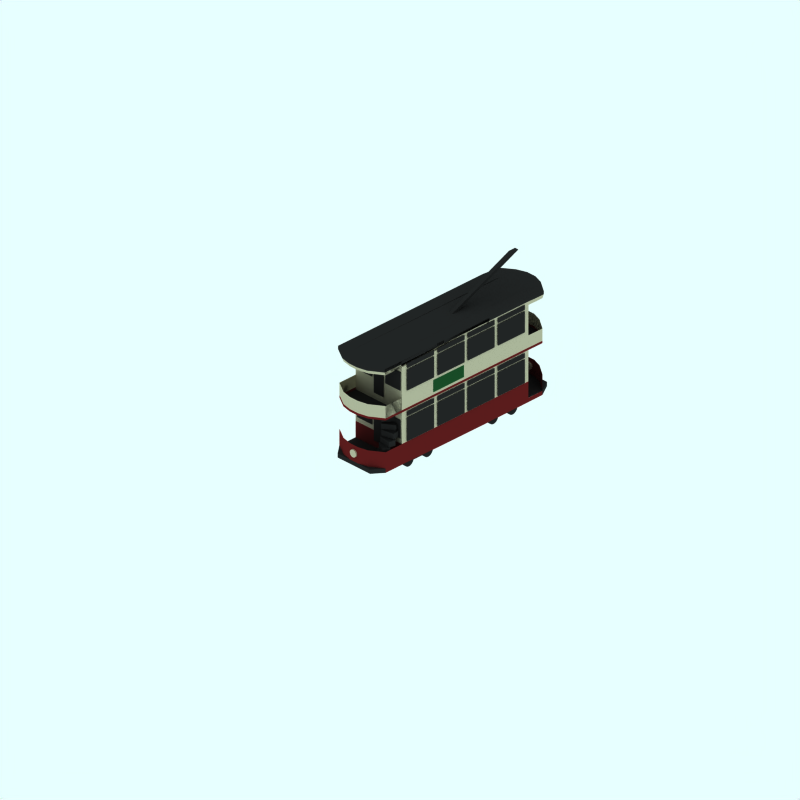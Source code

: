 # Source: 2-deck-closed.blend  (saved by Blender 2.48.1; exported with 4.5.12 LTS)
import bpy
from mathutils import Matrix  # noqa: F401  (used for matrix-valued properties, if any)

bpy.ops.wm.read_factory_settings(use_empty=True)
scene = bpy.context.scene
scene.name = 'Scene'

# ---- collections
col_collection_1 = bpy.data.collections.new('Collection 1'); scene.collection.children.link(col_collection_1)
col_collection_2 = bpy.data.collections.new('Collection 2'); scene.collection.children.link(col_collection_2)
col_collection_2.hide_render = True
col_collection_2.hide_viewport = True
col_collection_3 = bpy.data.collections.new('Collection 3'); scene.collection.children.link(col_collection_3)
col_collection_3.hide_render = True
col_collection_3.hide_viewport = True

# ---- materials (node trees are filled in below, after node groups)
mat_endcoachwarning = bpy.data.materials.new('EndCoachWarning')
mat_endcoachwarning.alpha_threshold = 0.0
mat_endcoachwarning.preview_render_type = 'FLAT'
mat_endcoachwarning.diffuse_color = (0.7366, 0.7122, 0.6029, 1.0)
mat_endcoachwarning.roughness = 0.5
mat_endcoachwarning.line_color = (0.0, 0.0, 0.0, 1.0)
mat_underframe = bpy.data.materials.new('Underframe')
mat_underframe.alpha_threshold = 0.0
mat_underframe.preview_render_type = 'FLAT'
mat_underframe.diffuse_color = (0.1446, 0.1446, 0.1446, 1.0)
mat_underframe.roughness = 0.5
mat_underframe.line_color = (0.0, 0.0, 0.0, 1.0)
mat_material_001 = bpy.data.materials.new('Material.001')
mat_material_001.alpha_threshold = 0.0
mat_material_001.diffuse_color = (0.1074, 0.2956, 0.1531, 1.0)
mat_material_001.specular_color = (0.3738, 0.2368, 0.2368)
mat_material_001.roughness = 0.5
mat_material_001.line_color = (0.0, 0.0, 0.0, 1.0)
mat_maincolour2 = bpy.data.materials.new('MainColour2')
mat_maincolour2.alpha_threshold = 0.0
mat_maincolour2.preview_render_type = 'FLAT'
mat_maincolour2.diffuse_color = (0.3881, 0.1106, 0.1106, 1.0)
mat_maincolour2.roughness = 0.5
mat_maincolour2.line_color = (0.0, 0.0, 0.0, 1.0)

# ---- material node trees

# ---- world
world_world = bpy.data.worlds.new('World'); scene.world = world_world
world_world.color = (0.9059, 1.0, 1.0)
world_world.use_sun_shadow = False
world_world.sun_shadow_jitter_overblur = 0.0
world_world.cycles.sampling_method = 'MANUAL'
world_world.cycles.sample_map_resolution = 256

# ---- cameras
cam_camera_001 = bpy.data.cameras.new('Camera.001')
cam_camera_001.type = 'ORTHO'
cam_camera_001.passepartout_alpha = 0.2
cam_camera_001.clip_end = 100.0
cam_camera_001.lens = 35.0
cam_camera_001.ortho_scale = 24.0
cam_camera_001.display_size = 5.91
cam_camera_001.show_passepartout = False
cam_camera_001.show_safe_areas = True
cam_camera_001.dof.focus_distance = 0.0
cam_camera_001.dof.aperture_fstop = 128.0

# ---- lights
light_lamp = bpy.data.lights.new('Lamp', 'SUN')
light_lamp.transmission_factor = 0.0
light_lamp.angle = 1.571
light_lamp.energy = 0.028
light_lamp.shadow_buffer_clip_start = 0.5
light_lamp.shadow_soft_size = 1.0
light_lamp.shadow_cascade_max_distance = 1000.0
light_lamp.cycles.use_multiple_importance_sampling = False

# ---- meshes
me_cylinder = bpy.data.meshes.new('Cylinder')
me_cylinder.from_pydata([(0.09312, 0.09312, 0.4955), (0.1095, 0.07317, 0.4955), (0.1217, 0.0504, 0.4955), (0.1292, 0.02569, 0.4955), (0.1317, -3.198e-08, 0.4955), (0.1292, -0.02569, 0.4955), (0.1217, -0.0504, 0.4955), (0.1095, -0.07317, 0.4955), (0.09312, -0.09312, 0.4955), (0.07317, -0.1095, 0.4955), (0.0504, -0.1217, 0.4955), (0.02569, -0.1292, 0.4955), (-4.291e-08, -0.1317, 0.4955), (-0.02569, -0.1292, 0.4955), (-0.0504, -0.1217, 0.4955), (-0.07317, -0.1095, 0.4955), (-0.09312, -0.09312, 0.4955), (-0.1095, -0.07317, 0.4955), (-0.1217, -0.0504, 0.4955), (-0.1292, -0.02569, 0.4955), (-0.1317, 8.525e-08, 0.4955), (-0.1292, 0.02569, 0.4955), (-0.1217, 0.0504, 0.4955), (-0.1095, 0.07317, 0.4955), (-0.09312, 0.09312, 0.4955), (-0.07317, 0.1095, 0.4955), (-0.0504, 0.1217, 0.4955), (-0.02569, 0.1292, 0.4955), (2.114e-07, 0.1317, 0.4955), (0.02569, 0.1292, 0.4955), (0.0504, 0.1217, 0.4955), (0.07317, 0.1095, 0.4955), (0.09312, 0.09312, 0.6338), (0.1095, 0.07317, 0.6338), (0.1217, 0.0504, 0.6338), (0.1292, 0.02569, 0.6338), (0.1317, -3.39e-07, 0.6338), (0.1292, -0.02569, 0.6338), (0.1217, -0.0504, 0.6338), (0.1095, -0.07317, 0.6338), (0.09312, -0.09312, 0.6338), (0.07317, -0.1095, 0.6338), (0.0504, -0.1217, 0.6338), (0.02569, -0.1292, 0.6338), (1.225e-07, -0.1317, 0.6338), (-0.02569, -0.1292, 0.6338), (-0.0504, -0.1217, 0.6338), (-0.07317, -0.1095, 0.6338), (-0.09312, -0.09312, 0.6338), (-0.1095, -0.07317, 0.6338), (-0.1217, -0.0504, 0.6338), (-0.1292, -0.02569, 0.6338), (-0.1317, -5.839e-07, 0.6338), (-0.1292, 0.02569, 0.6338), (-0.1217, 0.0504, 0.6338), (-0.1095, 0.07317, 0.6338), (-0.09312, 0.09312, 0.6338), (-0.07317, 0.1095, 0.6338), (-0.0504, 0.1217, 0.6338), (-0.02569, 0.1292, 0.6338), (-9.587e-07, 0.1317, 0.6338), (0.02569, 0.1292, 0.6338), (0.0504, 0.1217, 0.6338), (0.07316, 0.1095, 0.6338), (0.0, -4.192e-08, 0.4955), (0.0, -4.334e-08, 0.6338), (0.0, 5.173e-07, -6.792), (0.0, 5.187e-07, -6.931), (0.07316, 0.1095, -6.792), (0.0504, 0.1217, -6.792), (0.02569, 0.1292, -6.792), (-9.587e-07, 0.1317, -6.792), (-0.02569, 0.1292, -6.792), (-0.0504, 0.1217, -6.792), (-0.07317, 0.1095, -6.792), (-0.09312, 0.09312, -6.792), (-0.1095, 0.07317, -6.792), (-0.1217, 0.0504, -6.792), (-0.1292, 0.02569, -6.792), (-0.1317, -2.326e-08, -6.792), (-0.1292, -0.02569, -6.792), (-0.1217, -0.0504, -6.792), (-0.1095, -0.07317, -6.792), (-0.09312, -0.09312, -6.792), (-0.07317, -0.1095, -6.792), (-0.0504, -0.1217, -6.792), (-0.02569, -0.1292, -6.792), (1.225e-07, -0.1317, -6.792), (0.02569, -0.1292, -6.792), (0.0504, -0.1217, -6.792), (0.07317, -0.1095, -6.792), (0.09312, -0.09312, -6.792), (0.1095, -0.07317, -6.792), (0.1217, -0.0504, -6.792), (0.1292, -0.02569, -6.792), (0.1317, 2.217e-07, -6.792), (0.1292, 0.02569, -6.792), (0.1217, 0.0504, -6.792), (0.1095, 0.07317, -6.792), (0.09312, 0.09312, -6.792), (0.07317, 0.1095, -6.931), (0.0504, 0.1217, -6.931), (0.02569, 0.1292, -6.931), (2.114e-07, 0.1317, -6.931), (-0.02569, 0.1292, -6.931), (-0.0504, 0.1217, -6.931), (-0.07317, 0.1095, -6.931), (-0.09312, 0.09312, -6.931), (-0.1095, 0.07317, -6.931), (-0.1217, 0.0504, -6.931), (-0.1292, 0.02569, -6.931), (-0.1317, 6.459e-07, -6.931), (-0.1292, -0.02569, -6.931), (-0.1217, -0.0504, -6.931), (-0.1095, -0.07317, -6.931), (-0.09312, -0.09312, -6.931), (-0.07317, -0.1095, -6.931), (-0.0504, -0.1217, -6.931), (-0.02569, -0.1292, -6.931), (-4.291e-08, -0.1317, -6.931), (0.02569, -0.1292, -6.931), (0.0504, -0.1217, -6.931), (0.07317, -0.1095, -6.931), (0.09312, -0.09312, -6.931), (0.1095, -0.07317, -6.931), (0.1217, -0.0504, -6.931), (0.1292, -0.02569, -6.931), (0.1317, 5.287e-07, -6.931), (0.1292, 0.02569, -6.931), (0.1217, 0.0504, -6.931), (0.1095, 0.07317, -6.931), (0.09312, 0.09312, -6.931)], [], [(64, 0, 1), (65, 33, 32), (64, 1, 2), (65, 34, 33), (64, 2, 3), (65, 35, 34), (64, 3, 4), (65, 36, 35), (64, 4, 5), (65, 37, 36), (64, 5, 6), (65, 38, 37), (64, 6, 7), (65, 39, 38), (64, 7, 8), (65, 40, 39), (64, 8, 9), (65, 41, 40), (64, 9, 10), (65, 42, 41), (64, 10, 11), (65, 43, 42), (64, 11, 12), (65, 44, 43), (64, 12, 13), (65, 45, 44), (64, 13, 14), (65, 46, 45), (64, 14, 15), (65, 47, 46), (64, 15, 16), (65, 48, 47), (64, 16, 17), (65, 49, 48), (64, 17, 18), (65, 50, 49), (64, 18, 19), (65, 51, 50), (64, 19, 20), (65, 52, 51), (64, 20, 21), (65, 53, 52), (64, 21, 22), (65, 54, 53), (64, 22, 23), (65, 55, 54), (64, 23, 24), (65, 56, 55), (64, 24, 25), (65, 57, 56), (64, 25, 26), (65, 58, 57), (64, 26, 27), (65, 59, 58), (64, 27, 28), (65, 60, 59), (64, 28, 29), (65, 61, 60), (64, 29, 30), (65, 62, 61), (64, 30, 31), (65, 63, 62), (31, 0, 64), (65, 32, 63), (0, 32, 33, 1), (1, 33, 34, 2), (2, 34, 35, 3), (3, 35, 36, 4), (4, 36, 37, 5), (5, 37, 38, 6), (6, 38, 39, 7), (7, 39, 40, 8), (8, 40, 41, 9), (9, 41, 42, 10), (10, 42, 43, 11), (11, 43, 44, 12), (12, 44, 45, 13), (13, 45, 46, 14), (14, 46, 47, 15), (15, 47, 48, 16), (16, 48, 49, 17), (17, 49, 50, 18), (18, 50, 51, 19), (19, 51, 52, 20), (20, 52, 53, 21), (21, 53, 54, 22), (22, 54, 55, 23), (23, 55, 56, 24), (24, 56, 57, 25), (25, 57, 58, 26), (26, 58, 59, 27), (27, 59, 60, 28), (28, 60, 61, 29), (29, 61, 62, 30), (30, 62, 63, 31), (32, 0, 31, 63), (99, 131, 100, 68), (101, 69, 68, 100), (102, 70, 69, 101), (103, 71, 70, 102), (104, 72, 71, 103), (105, 73, 72, 104), (106, 74, 73, 105), (107, 75, 74, 106), (108, 76, 75, 107), (109, 77, 76, 108), (110, 78, 77, 109), (111, 79, 78, 110), (112, 80, 79, 111), (113, 81, 80, 112), (114, 82, 81, 113), (115, 83, 82, 114), (116, 84, 83, 115), (117, 85, 84, 116), (118, 86, 85, 117), (119, 87, 86, 118), (120, 88, 87, 119), (121, 89, 88, 120), (122, 90, 89, 121), (123, 91, 90, 122), (124, 92, 91, 123), (125, 93, 92, 124), (126, 94, 93, 125), (127, 95, 94, 126), (128, 96, 95, 127), (129, 97, 96, 128), (130, 98, 97, 129), (131, 99, 98, 130), (66, 99, 68), (100, 131, 67), (66, 68, 69), (67, 101, 100), (66, 69, 70), (67, 102, 101), (66, 70, 71), (67, 103, 102), (66, 71, 72), (67, 104, 103), (66, 72, 73), (67, 105, 104), (66, 73, 74), (67, 106, 105), (66, 74, 75), (67, 107, 106), (66, 75, 76), (67, 108, 107), (66, 76, 77), (67, 109, 108), (66, 77, 78), (67, 110, 109), (66, 78, 79), (67, 111, 110), (66, 79, 80), (67, 112, 111), (66, 80, 81), (67, 113, 112), (66, 81, 82), (67, 114, 113), (66, 82, 83), (67, 115, 114), (66, 83, 84), (67, 116, 115), (66, 84, 85), (67, 117, 116), (66, 85, 86), (67, 118, 117), (66, 86, 87), (67, 119, 118), (66, 87, 88), (67, 120, 119), (66, 88, 89), (67, 121, 120), (66, 89, 90), (67, 122, 121), (66, 90, 91), (67, 123, 122), (66, 91, 92), (67, 124, 123), (66, 92, 93), (67, 125, 124), (66, 93, 94), (67, 126, 125), (66, 94, 95), (67, 127, 126), (66, 95, 96), (67, 128, 127), (66, 96, 97), (67, 129, 128), (66, 97, 98), (67, 130, 129), (66, 98, 99), (67, 131, 130)])
me_cylinder.materials.append(mat_endcoachwarning)
me_cylinder.use_remesh_preserve_volume = False
me_cylinder.use_remesh_preserve_attributes = False
me_cylinder.use_mirror_vertex_groups = False
me_cylinder.update()
me_cube_005 = bpy.data.meshes.new('Cube.005')
me_cube_005.from_pydata([(-0.1843, 0.07087, 0.6074), (-0.1843, -0.1451, 0.6074), (0.248, -0.1451, 0.4501), (0.248, 0.07087, 0.4501), (-0.2667, 0.07087, 0.3811), (-0.2667, -0.1451, 0.3811), (0.1656, -0.1451, 0.2238), (0.1656, 0.07087, 0.2238), (0.1784, 0.2937, 0.2838), (0.1784, 0.07767, 0.2838), (-0.174, 0.07767, 0.5795), (-0.174, 0.2937, 0.5795), (0.3332, 0.2937, 0.4682), (0.3332, 0.07767, 0.4682), (-0.01922, 0.07767, 0.764), (-0.01922, 0.2937, 0.764), (0.1777, 0.523, 0.8337), (0.1777, 0.307, 0.8337), (0.4077, 0.307, 0.4353), (0.4077, 0.523, 0.4353), (-0.03084, 0.523, 0.7133), (-0.03084, 0.307, 0.7133), (0.1992, 0.307, 0.3149), (0.1992, 0.523, 0.3149), (0.2402, 0.7414, 0.3369), (0.2402, 0.5254, 0.3369), (0.1604, 0.5254, 0.79), (0.1604, 0.7414, 0.79), (0.4774, 0.7414, 0.3788), (0.4774, 0.5254, 0.3788), (0.3975, 0.5254, 0.8318), (0.3975, 0.7414, 0.8318), (0.5925, 0.9707, 0.7549), (0.5925, 0.7548, 0.7549), (0.5126, 0.7548, 0.3019), (0.5126, 0.9707, 0.3018), (0.3554, 0.9707, 0.7967), (0.3554, 0.7548, 0.7967), (0.2755, 0.7548, 0.3437), (0.2755, 0.9707, 0.3437), (0.289, 1.2, 0.327), (0.289, 0.9841, 0.327), (0.5191, 0.9841, 0.7254), (0.5191, 1.2, 0.7254), (0.4976, 1.2, 0.2066), (0.4976, 0.9841, 0.2066), (0.7276, 0.9841, 0.605), (0.7276, 1.2, 0.605), (0.8251, 1.44, 0.418), (0.8251, 1.224, 0.418), (0.4727, 1.224, 0.1222), (0.4727, 1.44, 0.1222), (0.6703, 1.44, 0.6024), (0.6703, 1.224, 0.6024), (0.3179, 1.224, 0.3067), (0.3179, 1.44, 0.3067), (0.3381, 1.692, 0.2887), (0.3381, 1.476, 0.2887), (0.7704, 1.476, 0.446), (0.7704, 1.692, 0.446), (0.4205, 1.692, 0.0624), (0.4205, 1.476, 0.0624), (0.8528, 1.476, 0.2197), (0.8528, 1.692, 0.2197)], [], [(4, 0, 3, 7), (0, 4, 5, 1), (6, 2, 1, 5), (7, 3, 2, 6), (3, 0, 1, 2), (5, 4, 7, 6), (10, 11, 8, 9), (12, 15, 14, 13), (8, 12, 13, 9), (9, 13, 14, 10), (10, 14, 15, 11), (11, 15, 12, 8), (20, 16, 19, 23), (21, 17, 16, 20), (22, 18, 17, 21), (23, 19, 18, 22), (19, 16, 17, 18), (21, 20, 23, 22), (26, 27, 24, 25), (28, 31, 30, 29), (24, 28, 29, 25), (25, 29, 30, 26), (26, 30, 31, 27), (27, 31, 28, 24), (36, 32, 35, 39), (37, 33, 32, 36), (38, 34, 33, 37), (39, 35, 34, 38), (35, 32, 33, 34), (37, 36, 39, 38), (42, 43, 40, 41), (44, 47, 46, 45), (40, 44, 45, 41), (41, 45, 46, 42), (42, 46, 47, 43), (43, 47, 44, 40), (52, 48, 51, 55), (53, 49, 48, 52), (54, 50, 49, 53), (55, 51, 50, 54), (51, 48, 49, 50), (53, 52, 55, 54), (58, 59, 56, 57), (60, 63, 62, 61), (56, 60, 61, 57), (57, 61, 62, 58), (58, 62, 63, 59), (59, 63, 60, 56)])
me_cube_005.materials.append(mat_underframe)
me_cube_005.use_remesh_preserve_volume = False
me_cube_005.use_remesh_preserve_attributes = False
me_cube_005.use_mirror_vertex_groups = False
me_cube_005.update()
me_cube_001 = bpy.data.meshes.new('Cube.001')
me_cube_001.from_pydata([(-0.1843, 0.07087, 0.6074), (-0.1843, -0.1451, 0.6074), (0.248, -0.1451, 0.4501), (0.248, 0.07087, 0.4501), (-0.2667, 0.07087, 0.3811), (-0.2667, -0.1451, 0.3811), (0.1656, -0.1451, 0.2238), (0.1656, 0.07087, 0.2238), (0.1784, 0.2937, 0.2838), (0.1784, 0.07767, 0.2838), (-0.174, 0.07767, 0.5795), (-0.174, 0.2937, 0.5795), (0.3332, 0.2937, 0.4682), (0.3332, 0.07767, 0.4682), (-0.01922, 0.07767, 0.764), (-0.01922, 0.2937, 0.764), (0.1777, 0.523, 0.8337), (0.1777, 0.307, 0.8337), (0.4077, 0.307, 0.4353), (0.4077, 0.523, 0.4353), (-0.03084, 0.523, 0.7133), (-0.03084, 0.307, 0.7133), (0.1992, 0.307, 0.3149), (0.1992, 0.523, 0.3149), (0.2402, 0.7414, 0.3369), (0.2402, 0.5254, 0.3369), (0.1604, 0.5254, 0.79), (0.1604, 0.7414, 0.79), (0.4774, 0.7414, 0.3788), (0.4774, 0.5254, 0.3788), (0.3975, 0.5254, 0.8318), (0.3975, 0.7414, 0.8318), (0.5925, 0.9707, 0.7549), (0.5925, 0.7548, 0.7549), (0.5126, 0.7548, 0.3019), (0.5126, 0.9707, 0.3018), (0.3554, 0.9707, 0.7967), (0.3554, 0.7548, 0.7967), (0.2755, 0.7548, 0.3437), (0.2755, 0.9707, 0.3437), (0.289, 1.2, 0.327), (0.289, 0.9841, 0.327), (0.5191, 0.9841, 0.7254), (0.5191, 1.2, 0.7254), (0.4976, 1.2, 0.2066), (0.4976, 0.9841, 0.2066), (0.7276, 0.9841, 0.605), (0.7276, 1.2, 0.605), (0.8251, 1.44, 0.418), (0.8251, 1.224, 0.418), (0.4727, 1.224, 0.1222), (0.4727, 1.44, 0.1222), (0.6703, 1.44, 0.6024), (0.6703, 1.224, 0.6024), (0.3179, 1.224, 0.3067), (0.3179, 1.44, 0.3067), (0.3381, 1.692, 0.2887), (0.3381, 1.476, 0.2887), (0.7704, 1.476, 0.446), (0.7704, 1.692, 0.446), (0.4205, 1.692, 0.0624), (0.4205, 1.476, 0.0624), (0.8528, 1.476, 0.2197), (0.8528, 1.692, 0.2197)], [], [(4, 0, 3, 7), (0, 4, 5, 1), (6, 2, 1, 5), (7, 3, 2, 6), (3, 0, 1, 2), (5, 4, 7, 6), (10, 11, 8, 9), (12, 15, 14, 13), (8, 12, 13, 9), (9, 13, 14, 10), (10, 14, 15, 11), (11, 15, 12, 8), (20, 16, 19, 23), (21, 17, 16, 20), (22, 18, 17, 21), (23, 19, 18, 22), (19, 16, 17, 18), (21, 20, 23, 22), (26, 27, 24, 25), (28, 31, 30, 29), (24, 28, 29, 25), (25, 29, 30, 26), (26, 30, 31, 27), (27, 31, 28, 24), (36, 32, 35, 39), (37, 33, 32, 36), (38, 34, 33, 37), (39, 35, 34, 38), (35, 32, 33, 34), (37, 36, 39, 38), (42, 43, 40, 41), (44, 47, 46, 45), (40, 44, 45, 41), (41, 45, 46, 42), (42, 46, 47, 43), (43, 47, 44, 40), (52, 48, 51, 55), (53, 49, 48, 52), (54, 50, 49, 53), (55, 51, 50, 54), (51, 48, 49, 50), (53, 52, 55, 54), (58, 59, 56, 57), (60, 63, 62, 61), (56, 60, 61, 57), (57, 61, 62, 58), (58, 62, 63, 59), (59, 63, 60, 56)])
me_cube_001.materials.append(mat_underframe)
me_cube_001.use_remesh_preserve_volume = False
me_cube_001.use_remesh_preserve_attributes = False
me_cube_001.use_mirror_vertex_groups = False
me_cube_001.update()
me_plane_003 = bpy.data.meshes.new('Plane.003')
me_plane_003.from_pydata([(-0.2349, 0.3203, 3.762), (-0.2349, -0.3203, 3.762), (-0.8755, -0.3203, 3.762), (-0.8755, 0.3203, 3.762), (0.3259, 0.3203, 3.762), (0.3259, -0.3203, 3.762), (0.9665, -0.3203, 3.762), (0.9665, 0.3203, 3.762), (0.2477, 0.5094, 3.762), (0.2477, -0.837, 3.762), (-0.1644, -0.837, 3.762), (-0.1644, 0.5094, 3.762), (-0.1644, -1.147, 3.762), (-0.1644, -2.493, 3.762), (0.2477, -2.493, 3.762), (0.2477, -1.147, 3.762), (0.9665, -1.336, 3.762), (0.9665, -1.977, 3.762), (0.3259, -1.977, 3.762), (0.3259, -1.336, 3.762), (-0.8755, -1.336, 3.762), (-0.8755, -1.977, 3.762), (-0.2349, -1.977, 3.762), (-0.2349, -1.336, 3.762), (-0.2349, -1.336, -1.615), (-0.2349, -1.977, -1.615), (-0.8755, -1.977, -1.615), (-0.8755, -1.336, -1.615), (0.3259, -1.336, -1.615), (0.3259, -1.977, -1.615), (0.9665, -1.977, -1.615), (0.9665, -1.336, -1.615), (0.2477, -1.147, -1.615), (0.2477, -2.493, -1.615), (-0.1644, -2.493, -1.615), (-0.1644, -1.147, -1.615), (-0.1644, 0.5094, -1.615), (-0.1644, -0.837, -1.615), (0.2477, -0.837, -1.615), (0.2477, 0.5094, -1.615), (0.9665, 0.3203, -1.615), (0.9665, -0.3203, -1.615), (0.3259, -0.3203, -1.615), (0.3259, 0.3203, -1.615), (-0.8755, 0.3203, -1.615), (-0.8755, -0.3203, -1.615), (-0.2349, -0.3203, -1.615), (-0.2349, 0.3203, -1.615)], [], [(0, 3, 2, 1), (7, 4, 5, 6), (8, 11, 10, 9), (15, 12, 13, 14), (16, 19, 18, 17), (23, 20, 21, 22), (24, 27, 26, 25), (31, 28, 29, 30), (32, 35, 34, 33), (39, 36, 37, 38), (40, 43, 42, 41), (47, 44, 45, 46)])
me_plane_003.materials.append(mat_underframe)
me_plane_003.use_remesh_preserve_volume = False
me_plane_003.use_remesh_preserve_attributes = False
me_plane_003.use_mirror_vertex_groups = False
me_plane_003.update()
me_plane_001 = bpy.data.meshes.new('Plane.001')
me_plane_001.from_pydata([(1.872, 0.7625, 0.9311), (1.872, -0.06119, 0.9311), (0.5322, -0.06119, 0.9311), (0.5322, 0.7625, 0.9311), (2.052, 0.7625, 0.9311), (2.052, -0.06119, 0.9311), (3.391, -0.06119, 0.9311), (3.391, 0.7625, 0.9311), (4.885, 0.7625, 0.9311), (4.885, -0.06119, 0.9311), (3.546, -0.06119, 0.9311), (3.546, 0.7625, 0.9311), (5.052, 0.7625, 0.9311), (5.052, -0.06119, 0.9311), (6.392, -0.06119, 0.9311), (6.392, 0.7625, 0.9311), (6.392, 0.9785, 0.9311), (6.392, 0.814, 0.9311), (5.052, 0.814, 0.9311), (5.052, 0.9785, 0.9311), (3.546, 0.9785, 0.9311), (3.546, 0.814, 0.9311), (4.885, 0.814, 0.9311), (4.885, 0.9785, 0.9311), (3.391, 0.9785, 0.9311), (3.391, 0.814, 0.9311), (2.052, 0.814, 0.9311), (2.052, 0.9785, 0.9311), (0.5322, 0.9785, 0.9311), (0.5322, 0.814, 0.9311), (1.872, 0.814, 0.9311), (1.872, 0.9785, 0.9311), (1.872, 2.645, 0.9311), (1.872, 2.48, 0.9311), (0.5322, 2.48, 0.9311), (0.5322, 2.645, 0.9311), (2.052, 2.645, 0.9311), (2.052, 2.48, 0.9311), (3.391, 2.48, 0.9311), (3.391, 2.645, 0.9311), (4.885, 2.645, 0.9311), (4.885, 2.48, 0.9311), (3.546, 2.48, 0.9311), (3.546, 2.645, 0.9311), (5.052, 2.645, 0.9311), (5.052, 2.48, 0.9311), (6.392, 2.48, 0.9311), (6.392, 2.645, 0.9311), (6.392, 2.429, 0.9311), (6.392, 1.699, 0.9311), (5.052, 1.699, 0.9311), (5.052, 2.429, 0.9311), (3.546, 2.429, 0.9311), (3.546, 1.699, 0.9311), (4.885, 1.699, 0.9311), (4.885, 2.429, 0.9311), (3.391, 2.429, 0.9311), (3.391, 1.699, 0.9311), (2.052, 1.699, 0.9311), (2.052, 2.429, 0.9311), (0.5322, 2.429, 0.9311), (0.5322, 1.699, 0.9311), (1.872, 1.699, 0.9311), (1.872, 2.429, 0.9311)], [], [(0, 3, 2, 1), (7, 4, 5, 6), (8, 11, 10, 9), (15, 12, 13, 14), (16, 19, 18, 17), (23, 20, 21, 22), (24, 27, 26, 25), (31, 28, 29, 30), (32, 35, 34, 33), (39, 36, 37, 38), (40, 43, 42, 41), (47, 44, 45, 46), (48, 51, 50, 49), (55, 52, 53, 54), (56, 59, 58, 57), (63, 60, 61, 62)])
me_plane_001.materials.append(mat_underframe)
me_plane_001.use_remesh_preserve_volume = False
me_plane_001.use_remesh_preserve_attributes = False
me_plane_001.use_mirror_vertex_groups = False
me_plane_001.update()
me_cube_004 = bpy.data.meshes.new('Cube.004')
me_cube_004.from_pydata([(3.82, 1.172, -0.151), (0.151, -0.151, -0.151), (-0.151, -0.151, -0.151), (3.518, 1.172, -0.151), (3.82, 1.172, 0.151), (0.151, -0.151, 0.151), (-0.151, -0.151, 0.151), (3.518, 1.172, 0.151)], [], [(0, 1, 2, 3), (4, 7, 6, 5), (0, 4, 5, 1), (1, 5, 6, 2), (2, 6, 7, 3), (4, 0, 3, 7)])
me_cube_004.materials.append(mat_underframe)
me_cube_004.use_remesh_preserve_volume = False
me_cube_004.use_remesh_preserve_attributes = False
me_cube_004.use_mirror_vertex_groups = False
me_cube_004.update()
me_plane_017 = bpy.data.meshes.new('Plane.017')
me_plane_017.from_pydata([(1.475, 0.2076, 1.006), (1.475, -0.2076, 1.006), (-1.494, -0.2076, 1.006), (-1.494, 0.2076, 1.006), (-1.494, 0.2076, -0.9626), (-1.494, -0.2076, -0.9626), (1.475, -0.2076, -0.9626), (1.475, 0.2076, -0.9626)], [], [(0, 1, 2, 3), (4, 5, 6, 7)])
me_plane_017.polygons.foreach_set('use_smooth', [True] * 2)
me_plane_017.materials.append(mat_material_001)
me_plane_017.use_remesh_preserve_volume = False
me_plane_017.use_remesh_preserve_attributes = False
me_plane_017.use_mirror_vertex_groups = False
me_plane_017.update()
me_plane = bpy.data.meshes.new('Plane')
me_plane.from_pydata([(1.872, 0.7625, 0.9311), (1.872, -0.06119, 0.9311), (0.5322, -0.06119, 0.9311), (0.5322, 0.7625, 0.9311), (2.052, 0.7625, 0.9311), (2.052, -0.06119, 0.9311), (3.391, -0.06119, 0.9311), (3.391, 0.7625, 0.9311), (4.885, 0.7625, 0.9311), (4.885, -0.06119, 0.9311), (3.546, -0.06119, 0.9311), (3.546, 0.7625, 0.9311), (5.052, 0.7625, 0.9311), (5.052, -0.06119, 0.9311), (6.392, -0.06119, 0.9311), (6.392, 0.7625, 0.9311), (6.392, 0.9785, 0.9311), (6.392, 0.814, 0.9311), (5.052, 0.814, 0.9311), (5.052, 0.9785, 0.9311), (3.546, 0.9785, 0.9311), (3.546, 0.814, 0.9311), (4.885, 0.814, 0.9311), (4.885, 0.9785, 0.9311), (3.391, 0.9785, 0.9311), (3.391, 0.814, 0.9311), (2.052, 0.814, 0.9311), (2.052, 0.9785, 0.9311), (0.5322, 0.9785, 0.9311), (0.5322, 0.814, 0.9311), (1.872, 0.814, 0.9311), (1.872, 0.9785, 0.9311), (1.872, 2.645, 0.9311), (1.872, 2.48, 0.9311), (0.5322, 2.48, 0.9311), (0.5322, 2.645, 0.9311), (2.052, 2.645, 0.9311), (2.052, 2.48, 0.9311), (3.391, 2.48, 0.9311), (3.391, 2.645, 0.9311), (4.885, 2.645, 0.9311), (4.885, 2.48, 0.9311), (3.546, 2.48, 0.9311), (3.546, 2.645, 0.9311), (5.052, 2.645, 0.9311), (5.052, 2.48, 0.9311), (6.392, 2.48, 0.9311), (6.392, 2.645, 0.9311), (6.392, 2.429, 0.9311), (6.392, 1.699, 0.9311), (5.052, 1.699, 0.9311), (5.052, 2.429, 0.9311), (3.546, 2.429, 0.9311), (3.546, 1.699, 0.9311), (4.885, 1.699, 0.9311), (4.885, 2.429, 0.9311), (3.391, 2.429, 0.9311), (3.391, 1.699, 0.9311), (2.052, 1.699, 0.9311), (2.052, 2.429, 0.9311), (0.5322, 2.429, 0.9311), (0.5322, 1.699, 0.9311), (1.872, 1.699, 0.9311), (1.872, 2.429, 0.9311)], [], [(0, 3, 2, 1), (7, 4, 5, 6), (8, 11, 10, 9), (15, 12, 13, 14), (16, 19, 18, 17), (23, 20, 21, 22), (24, 27, 26, 25), (31, 28, 29, 30), (32, 35, 34, 33), (39, 36, 37, 38), (40, 43, 42, 41), (47, 44, 45, 46), (48, 51, 50, 49), (55, 52, 53, 54), (56, 59, 58, 57), (63, 60, 61, 62)])
me_plane.materials.append(mat_underframe)
me_plane.use_remesh_preserve_volume = False
me_plane.use_remesh_preserve_attributes = False
me_plane.use_mirror_vertex_groups = False
me_plane.update()
me_cube = bpy.data.meshes.new('Cube')
me_cube.from_pydata([(3.325, 2.571, 0.03916), (-2.984, 2.571, 0.03916), (3.325, 2.571, 1.249), (-2.984, 2.571, 1.249), (4.024, 2.554, 1.245), (4.024, 2.554, 0.0423), (-3.792, 2.571, 1.249), (-3.792, 2.571, 0.03916), (1.015, -0.8135, 1.773), (-0.7722, -0.8135, 1.773), (4.024, -0.7988, 1.766), (-3.792, -0.8003, 1.773), (-2.982, -0.8003, 1.773), (3.323, -0.8003, 1.773), (3.323, -0.4344, 1.773), (3.323, -0.6557, 1.773), (-2.982, -0.6557, 1.773), (-2.982, -0.4344, 1.773), (-3.792, -0.08719, 1.773), (-3.792, 2.571, 1.773), (-3.792, -0.2771, 1.773), (-3.792, -0.6557, 1.773), (4.024, 2.554, 1.766), (4.024, -0.08967, 1.766), (4.024, -0.2785, 1.766), (4.024, -0.655, 1.766), (3.324, -0.4344, 1.773), (-2.984, -0.4344, 1.773), (-2.984, 2.571, 1.773), (-2.984, -0.08719, 1.773), (3.324, -0.08719, 1.773), (3.325, 2.571, 1.773), (1.015, -0.8135, -0.5011), (-0.7722, -0.8135, -0.5011), (4.024, -0.7987, -0.4949), (-3.792, -0.8003, -0.5011), (-2.984, -0.8003, -0.5011), (3.317, -0.8003, -0.5011), (3.317, -0.4344, -0.5011), (3.317, -0.6557, -0.5011), (-2.984, -0.6557, -0.5011), (-2.984, -0.4344, -0.5011), (-3.792, -0.08719, -0.5011), (-3.792, 2.571, -0.5011), (-3.792, -0.2771, -0.5011), (-3.792, -0.6557, -0.5011), (4.024, 2.554, -0.4949), (4.024, -0.08967, -0.4949), (4.024, -0.2785, -0.4949), (4.024, -0.655, -0.4949), (3.324, -0.4344, -0.5011), (-2.985, -0.4344, -0.5011), (-2.984, 2.571, -0.5011), (-2.985, -0.08719, -0.5011), (3.324, -0.08719, -0.5011), (3.325, 2.571, -0.5011), (-4.14, -0.0861, 0.03916), (-4.135, 2.572, 0.03916), (-4.14, -0.0861, 1.249), (-4.135, 2.572, 1.249), (-4.14, -0.276, 1.249), (-4.14, -0.276, 0.03916), (-4.14, -0.6546, 0.03916), (-4.14, -0.6546, 1.249), (4.4, 2.554, 0.0423), (4.4, -0.08967, 0.0423), (4.4, 2.554, 1.245), (4.4, -0.08967, 1.245), (4.4, -0.2785, 1.245), (4.4, -0.2785, 0.0423), (4.4, -0.655, 0.0423), (4.4, -0.655, 1.245), (1.222, 2.571, 0.03916), (-0.8814, 2.571, 0.03916), (1.222, 2.571, 1.249), (-0.8814, 2.571, 1.249), (3.635, 2.554, 1.245), (3.829, 2.554, 1.245), (4.024, 2.554, 0.8443), (4.024, 2.554, 0.4433), (3.635, 2.554, 0.0423), (3.829, 2.554, 0.0423), (-3.254, 2.571, 0.03916), (-3.523, 2.571, 0.03916), (-3.792, 2.571, 0.8458), (-3.792, 2.571, 0.4425), (-3.254, 2.571, 1.249), (-3.523, 2.571, 1.249), (-3.792, 1.006, 1.773), (-3.792, 1.081, 1.773), (-3.792, 2.571, 1.424), (-3.792, 2.571, 1.598), (-3.523, 2.571, 1.773), (-3.254, 2.571, 1.773), (4.024, 2.554, 1.419), (4.024, 2.554, 1.593), (4.024, 1.072, 1.766), (4.024, 0.9977, 1.766), (3.829, 2.554, 1.766), (3.635, 2.554, 1.766), (-0.8814, 2.571, 1.773), (1.222, 2.571, 1.773), (-2.984, 1.081, 1.773), (-2.984, 1.006, 1.773), (-0.8814, -0.08719, 1.773), (1.222, -0.08719, 1.773), (3.324, 1.006, 1.773), (3.325, 1.081, 1.773), (-3.523, -0.08719, 1.773), (-3.254, -0.08719, 1.773), (-3.792, 2.571, -0.1409), (-3.792, 2.571, -0.321), (-3.792, 1.006, -0.5011), (-3.792, 1.081, -0.5011), (-3.523, 2.571, -0.5011), (-3.254, 2.571, -0.5011), (4.024, 1.072, -0.4949), (4.024, 0.9977, -0.4949), (4.024, 2.554, -0.1368), (4.024, 2.554, -0.3158), (3.829, 2.554, -0.4949), (3.635, 2.554, -0.4949), (-0.8814, 2.571, -0.5011), (1.222, 2.571, -0.5011), (3.324, 1.006, -0.5011), (3.325, 1.081, -0.5011), (-0.8814, -0.08719, -0.5011), (1.222, -0.08719, -0.5011), (-2.984, 1.081, -0.5011), (-2.985, 1.006, -0.5011), (3.829, -0.08967, -0.4949), (3.635, -0.08967, -0.4949), (-4.138, 1.007, 0.03916), (-4.136, 1.082, 0.03916), (-3.906, 2.572, 0.03916), (-4.02, 2.572, 0.03916), (-3.906, 2.572, 1.249), (-4.02, 2.572, 1.249), (-4.138, 1.007, 1.249), (-4.136, 1.082, 1.249), (-4.228, 2.572, 0.4425), (-4.228, 2.572, 0.8458), (-4.233, -0.0861, 0.4425), (-4.233, -0.0861, 0.8458), (4.149, 2.554, 0.0423), (4.275, 2.554, 0.0423), (4.4, 1.072, 0.0423), (4.4, 0.9977, 0.0423), (4.4, 1.072, 1.245), (4.4, 0.9977, 1.245), (4.149, 2.554, 1.245), (4.275, 2.554, 1.245), (4.544, 2.554, 0.4433), (4.544, 2.554, 0.8443), (4.544, -0.08967, 0.4433), (4.544, -0.08967, 0.8443), (-3.906, 2.572, 1.598), (-4.02, 2.572, 1.424), (-3.906, 2.572, -0.321), (-4.02, 2.572, -0.1409), (-1.224, 2.571, -0.5011), (1.344, 2.571, -0.5011), (-1.224, 2.571, 1.773), (1.344, 2.571, 1.773), (4.149, 2.554, -0.3158), (4.275, 2.554, -0.1368), (4.149, 2.554, 1.593), (4.275, 2.554, 1.419), (1.222, 1.081, 1.773), (-0.8814, 1.081, 1.773), (1.222, 1.006, 1.773), (-0.8814, 1.006, 1.773), (3.635, 1.072, 1.766), (3.635, 0.9977, 1.766), (3.829, 1.072, 1.766), (3.829, 0.9977, 1.766), (-3.254, 1.006, 1.773), (-3.254, 1.081, 1.773), (-3.523, 1.006, 1.773), (-3.523, 1.081, 1.773), (1.222, 1.081, -0.5011), (1.222, 1.006, -0.5011), (-0.8814, 1.081, -0.5011), (-0.8814, 1.006, -0.5011), (3.635, 0.9977, -0.4949), (3.635, 1.072, -0.4949), (3.829, 0.9977, -0.4949), (3.829, 1.072, -0.4949), (-3.254, 1.081, -0.5011), (-3.254, 1.006, -0.5011), (-3.523, 1.081, -0.5011), (-3.523, 1.006, -0.5011), (-4.231, 1.007, 0.4425), (-4.231, 1.007, 0.8458), (-4.229, 1.082, 0.4425), (-4.229, 1.082, 0.8458), (4.544, 1.072, 0.4433), (4.544, 1.072, 0.8443), (4.544, 0.9977, 0.4433), (4.544, 0.9977, 0.8443), (4.329, 2.676, 1.43), (4.202, 2.676, 1.606), (4.329, 2.676, -0.1467), (4.202, 2.676, -0.3282), (1.36, 2.694, 1.788), (-1.242, 2.694, 1.788), (1.36, 2.694, -0.5159), (-1.242, 2.694, -0.5159), (-4.075, 2.695, -0.1509), (-3.96, 2.695, -0.3334), (-4.075, 2.695, 1.435), (-3.96, 2.695, 1.611), (4.6, 2.676, 0.8475), (4.6, 2.676, 0.4411), (4.329, 2.676, 1.254), (4.202, 2.676, 1.254), (4.329, 2.676, 0.03474), (4.202, 2.676, 0.03474), (-4.284, 2.695, 0.8489), (-4.284, 2.695, 0.4402), (-4.075, 2.695, 1.258), (-3.96, 2.695, 1.258), (-4.075, 2.695, 0.03155), (-3.96, 2.695, 0.03155), (1.237, 2.694, -0.5159), (-0.8945, 2.694, -0.5159), (3.68, 2.676, -0.5096), (3.877, 2.676, -0.5096), (4.074, 2.676, -0.3282), (4.074, 2.676, -0.1467), (-3.298, 2.694, -0.5159), (-3.571, 2.694, -0.5159), (-3.844, 2.694, -0.3334), (-3.844, 2.694, -0.1509), (1.237, 2.694, 1.788), (-0.8945, 2.694, 1.788), (3.68, 2.676, 1.782), (3.877, 2.676, 1.782), (4.074, 2.676, 1.606), (4.074, 2.676, 1.43), (-3.298, 2.694, 1.788), (-3.571, 2.694, 1.788), (-3.844, 2.694, 1.611), (-3.844, 2.694, 1.435), (-3.571, 2.694, 1.258), (-3.298, 2.694, 1.258), (-3.844, 2.694, 0.4402), (-3.844, 2.694, 0.8489), (-3.571, 2.694, 0.03155), (-3.298, 2.694, 0.03155), (3.877, 2.676, 0.03474), (3.68, 2.676, 0.03474), (4.074, 2.676, 0.4411), (4.074, 2.676, 0.8475), (3.877, 2.676, 1.254), (3.68, 2.676, 1.254), (-0.8945, 2.694, 1.258), (1.237, 2.694, 1.258), (-0.8945, 2.694, 0.03155), (1.237, 2.694, 0.03155), (4.456, 2.676, 1.254), (4.456, 2.676, 0.03474), (-4.191, 2.695, 1.258), (-4.191, 2.695, 0.03155), (3.368, 2.694, -0.5159), (-3.026, 2.694, -0.5159), (4.074, 2.676, -0.5096), (-3.844, 2.694, -0.5159), (3.368, 2.694, 1.788), (-3.026, 2.694, 1.788), (4.074, 2.676, 1.782), (-3.844, 2.694, 1.788), (-3.844, 2.694, 0.03155), (-3.844, 2.694, 1.258), (4.074, 2.676, 0.03474), (4.074, 2.676, 1.254), (-3.026, 2.694, 1.258), (3.368, 2.694, 1.258), (-3.026, 2.694, 0.03155), (3.368, 2.694, 0.03155), (3.368, 2.806, 0.03155), (-3.025, 2.806, 0.03155), (3.368, 2.806, 1.258), (-3.025, 2.806, 1.258), (4.075, 2.787, 1.254), (4.075, 2.787, 0.03474), (-3.844, 2.806, 1.258), (-3.844, 2.806, 0.03155), (-3.844, 2.806, 1.788), (4.075, 2.787, 1.782), (-3.025, 2.806, 1.788), (3.368, 2.806, 1.788), (-3.844, 2.806, -0.5159), (4.075, 2.787, -0.5096), (-3.025, 2.806, -0.5159), (3.368, 2.806, -0.5159), (-4.191, 2.807, 0.03155), (-4.191, 2.807, 1.258), (4.456, 2.787, 0.03474), (4.456, 2.787, 1.254), (1.237, 2.806, 0.03155), (-0.8944, 2.806, 0.03155), (1.237, 2.806, 1.258), (-0.8944, 2.806, 1.258), (3.68, 2.787, 1.254), (3.877, 2.787, 1.254), (4.075, 2.787, 0.8475), (4.075, 2.787, 0.4411), (3.68, 2.787, 0.03474), (3.877, 2.787, 0.03474), (-3.298, 2.806, 0.03155), (-3.571, 2.806, 0.03155), (-3.844, 2.806, 0.8489), (-3.844, 2.806, 0.4402), (-3.298, 2.806, 1.258), (-3.571, 2.806, 1.258), (-3.844, 2.806, 1.435), (-3.844, 2.806, 1.611), (-3.571, 2.806, 1.788), (-3.298, 2.806, 1.788), (-3.025, 2.806, 1.435), (-3.025, 2.806, 1.611), (4.075, 2.787, 1.43), (4.075, 2.787, 1.606), (3.368, 2.806, 1.435), (3.368, 2.806, 1.611), (3.877, 2.787, 1.782), (3.68, 2.787, 1.782), (-0.8944, 2.806, 1.788), (1.237, 2.806, 1.788), (-3.844, 2.806, -0.1509), (-3.844, 2.806, -0.3334), (-3.025, 2.806, -0.1509), (-3.025, 2.806, -0.3334), (-3.571, 2.806, -0.5159), (-3.298, 2.806, -0.5159), (4.075, 2.787, -0.1467), (4.075, 2.787, -0.3282), (3.877, 2.787, -0.5096), (3.68, 2.787, -0.5096), (3.368, 2.806, -0.1509), (3.368, 2.806, -0.3334), (-0.8944, 2.806, -0.5159), (1.237, 2.806, -0.5159), (-3.96, 2.806, 0.03155), (-4.075, 2.807, 0.03155), (-3.96, 2.806, 1.258), (-4.075, 2.807, 1.258), (-4.284, 2.807, 0.4402), (-4.284, 2.807, 0.8489), (4.202, 2.787, 0.03474), (4.329, 2.787, 0.03474), (4.202, 2.787, 1.254), (4.329, 2.787, 1.254), (4.6, 2.787, 0.4411), (4.6, 2.787, 0.8475), (-3.96, 2.806, 1.611), (-4.075, 2.807, 1.435), (-3.96, 2.806, -0.3334), (-4.075, 2.807, -0.1509), (-1.242, 2.806, -0.5159), (1.36, 2.806, -0.5159), (-1.242, 2.806, 1.788), (1.36, 2.806, 1.788), (4.202, 2.787, -0.3282), (4.329, 2.787, -0.1467), (4.202, 2.787, 1.606), (4.329, 2.787, 1.43), (-3.298, 2.806, 1.435), (-3.571, 2.806, 1.435), (-3.298, 2.806, 1.611), (-3.571, 2.806, 1.611), (3.877, 2.787, 1.43), (3.68, 2.787, 1.43), (3.877, 2.787, 1.606), (3.68, 2.787, 1.606), (1.237, 2.806, 1.435), (-0.8944, 2.806, 1.435), (1.237, 2.806, 1.611), (-0.8944, 2.806, 1.611), (-3.571, 2.806, -0.1509), (-3.298, 2.806, -0.1509), (-3.571, 2.806, -0.3334), (-3.298, 2.806, -0.3334), (3.68, 2.787, -0.1467), (3.877, 2.787, -0.1467), (3.68, 2.787, -0.3282), (3.877, 2.787, -0.3282), (-0.8944, 2.806, -0.1509), (1.237, 2.806, -0.1509), (-0.8944, 2.806, -0.3334), (1.237, 2.806, -0.3334), (-3.96, 2.806, 0.8489), (-3.96, 2.806, 0.4402), (-4.075, 2.807, 0.8489), (-4.075, 2.807, 0.4402), (4.202, 2.787, 0.4411), (4.202, 2.787, 0.8475), (4.329, 2.787, 0.4411), (4.329, 2.787, 0.8475), (-4.14, -0.4022, 0.03916), (-4.14, -0.5284, 0.03916), (-4.14, -0.4022, 1.249), (-4.14, -0.5284, 1.249), (-4.233, -0.276, 0.8458), (-4.233, -0.276, 0.4425), (-4.233, -0.6546, 0.4425), (-4.233, -0.6546, 0.8458), (4.4, -0.404, 0.0423), (4.4, -0.5295, 0.0423), (4.4, -0.404, 1.245), (4.4, -0.5295, 1.245), (4.544, -0.2785, 0.8443), (4.544, -0.2785, 0.4433), (4.544, -0.655, 0.4433), (4.544, -0.655, 0.8443), (-4.233, -0.5284, 0.8458), (-4.233, -0.5284, 0.4425), (-4.233, -0.4022, 0.8458), (-4.233, -0.4022, 0.4425), (4.544, -0.404, 0.4433), (4.544, -0.404, 0.8443), (4.544, -0.5295, 0.4433), (4.544, -0.5295, 0.8443), (-4.231, -0.8003, 1.443), (-4.231, -0.6557, 1.443), (-4.231, -0.8003, -0.1515), (-4.231, -0.6557, -0.1515), (4.579, -0.7988, 1.439), (4.579, -0.655, 1.439), (4.579, -0.7987, -0.1482), (4.579, -0.655, -0.1482), (4.545, 1.502, 0.8443), (4.545, 1.502, 0.4433), (-4.229, 1.514, 0.8458), (-4.229, 1.514, 0.4425), (-3.523, 1.514, -0.5011), (-3.253, 1.514, -0.5011), (3.83, 1.502, -0.4949), (3.635, 1.502, -0.4949), (-3.523, 1.514, 1.773), (-3.253, 1.514, 1.773), (3.83, 1.502, 1.766), (3.635, 1.502, 1.766), (4.4, 1.502, 1.245), (4.4, 1.502, 0.0423), (-4.136, 1.514, 1.249), (-4.136, 1.514, 0.03916), (-2.984, 1.514, -0.5011), (3.325, 1.514, -0.5011), (4.024, 1.502, -0.4949), (-3.792, 1.514, -0.5011), (3.325, 1.514, 1.773), (-2.984, 1.514, 1.773), (4.024, 1.502, 1.766), (-3.792, 1.514, 1.773)], [], [(21, 20, 17, 16), (16, 17, 14, 15), (25, 15, 13, 10), (16, 15, 13, 12), (21, 16, 12, 11), (12, 13, 8, 9), (41, 40, 39, 38), (49, 39, 38, 48), (49, 39, 37, 34), (39, 40, 36, 37), (45, 40, 36, 35), (37, 36, 33, 32), (100, 28, 102, 169), (101, 100, 169, 168), (31, 101, 168, 107), (169, 102, 103, 171), (168, 169, 171, 170), (107, 168, 170, 106), (171, 103, 29, 104), (170, 171, 104, 105), (106, 170, 105, 30), (105, 104, 27, 26), (30, 105, 26), (104, 29, 27), (107, 106, 173, 172), (172, 173, 175, 174), (174, 175, 97, 96), (109, 108, 20, 27), (29, 109, 27), (108, 18, 20), (103, 102, 177, 176), (176, 177, 179, 178), (178, 179, 89, 88), (124, 54, 127, 181), (125, 124, 181, 180), (55, 125, 180, 123), (181, 127, 126, 183), (180, 181, 183, 182), (123, 180, 182, 122), (183, 126, 53, 129), (182, 183, 129, 128), (122, 182, 128, 52), (126, 127, 50, 51), (53, 126, 51), (127, 54, 50), (131, 130, 48, 50), (54, 131, 50), (130, 47, 48), (124, 125, 185, 184), (184, 185, 187, 186), (186, 187, 116, 117), (128, 129, 189, 188), (188, 189, 191, 190), (190, 191, 112, 113), (193, 138, 139, 195), (192, 193, 195, 194), (132, 192, 194, 133), (58, 143, 60), (142, 56, 61), (197, 148, 149, 199), (196, 197, 199, 198), (146, 196, 198, 147), (65, 154, 69), (155, 67, 68), (42, 44, 61, 56), (112, 132, 133, 113), (88, 138, 139, 89), (18, 20, 60, 58), (116, 117, 147, 146), (47, 48, 69, 65), (96, 97, 149, 148), (23, 24, 68, 67), (22, 66, 260, 270), (46, 64, 261, 266), (19, 59, 262, 271), (43, 57, 263, 267), (66, 167, 200, 260), (166, 167, 200, 201), (22, 166, 201, 270), (64, 165, 202, 261), (164, 165, 202, 203), (46, 164, 203, 266), (22, 163, 204, 270), (162, 163, 204, 205), (19, 162, 205, 271), (46, 161, 206, 266), (160, 161, 206, 207), (43, 160, 207, 267), (57, 159, 208, 263), (158, 159, 208, 209), (43, 158, 209, 267), (59, 157, 210, 262), (156, 157, 210, 211), (19, 156, 211, 271), (66, 153, 212, 260), (153, 152, 213, 212), (152, 64, 261, 213), (151, 66, 260, 214), (150, 151, 214, 215), (4, 150, 215, 275), (64, 145, 216, 261), (145, 144, 217, 216), (144, 5, 274, 217), (141, 59, 262, 218), (140, 141, 218, 219), (57, 140, 219, 263), (59, 137, 220, 262), (137, 136, 221, 220), (136, 6, 273, 221), (135, 57, 263, 222), (134, 135, 222, 223), (7, 134, 223, 272), (55, 123, 224, 264), (123, 122, 225, 224), (122, 52, 265, 225), (121, 55, 264, 226), (120, 121, 226, 227), (46, 120, 227, 266), (119, 46, 266, 228), (118, 119, 228, 229), (5, 118, 229, 274), (52, 115, 230, 265), (115, 114, 231, 230), (114, 43, 267, 231), (43, 111, 232, 267), (111, 110, 233, 232), (110, 7, 272, 233), (101, 31, 268, 234), (100, 101, 234, 235), (28, 100, 235, 269), (31, 99, 236, 268), (99, 98, 237, 236), (98, 22, 270, 237), (22, 95, 238, 270), (95, 94, 239, 238), (94, 4, 275, 239), (93, 28, 269, 240), (92, 93, 240, 241), (19, 92, 241, 271), (91, 19, 271, 242), (90, 91, 242, 243), (6, 90, 243, 273), (87, 6, 273, 244), (86, 87, 244, 245), (3, 86, 245, 276), (85, 7, 272, 246), (84, 85, 246, 247), (6, 84, 247, 273), (7, 83, 248, 272), (83, 82, 249, 248), (82, 1, 278, 249), (81, 5, 274, 250), (80, 81, 250, 251), (0, 80, 251, 279), (5, 79, 252, 274), (79, 78, 253, 252), (78, 4, 275, 253), (4, 77, 254, 275), (77, 76, 255, 254), (76, 2, 277, 255), (75, 3, 276, 256), (74, 75, 256, 257), (2, 74, 257, 277), (1, 73, 258, 278), (73, 72, 259, 258), (72, 0, 279, 259), (259, 279, 280, 300), (258, 259, 300, 301), (278, 258, 301, 281), (277, 257, 302, 282), (257, 256, 303, 302), (256, 276, 283, 303), (255, 277, 282, 304), (254, 255, 304, 305), (275, 254, 305, 284), (253, 275, 284, 306), (252, 253, 306, 307), (274, 252, 307, 285), (279, 251, 308, 280), (251, 250, 309, 308), (250, 274, 285, 309), (249, 278, 281, 310), (248, 249, 310, 311), (272, 248, 311, 287), (273, 247, 312, 286), (247, 246, 313, 312), (246, 272, 287, 313), (276, 245, 314, 283), (245, 244, 315, 314), (244, 273, 286, 315), (273, 243, 316, 286), (243, 242, 317, 316), (242, 271, 288, 317), (271, 241, 318, 288), (241, 240, 319, 318), (240, 269, 290, 319), (239, 275, 284, 322), (238, 239, 322, 323), (270, 238, 323, 289), (237, 270, 289, 326), (236, 237, 326, 327), (268, 236, 327, 291), (269, 235, 328, 290), (235, 234, 329, 328), (234, 268, 291, 329), (233, 272, 287, 330), (232, 233, 330, 331), (267, 232, 331, 292), (231, 267, 292, 334), (230, 231, 334, 335), (265, 230, 335, 294), (274, 229, 336, 285), (229, 228, 337, 336), (228, 266, 293, 337), (266, 227, 338, 293), (227, 226, 339, 338), (226, 264, 295, 339), (225, 265, 294, 342), (224, 225, 342, 343), (264, 224, 343, 295), (272, 223, 344, 287), (223, 222, 345, 344), (222, 263, 296, 345), (221, 273, 286, 346), (220, 221, 346, 347), (262, 220, 347, 297), (263, 219, 348, 296), (219, 218, 349, 348), (218, 262, 297, 349), (217, 274, 285, 350), (216, 217, 350, 351), (261, 216, 351, 298), (275, 215, 352, 284), (215, 214, 353, 352), (214, 260, 299, 353), (213, 261, 298, 354), (212, 213, 354, 355), (260, 212, 355, 299), (211, 271, 288, 356), (210, 211, 356, 357), (210, 262, 297, 357), (209, 267, 292, 358), (208, 209, 358, 359), (208, 263, 296, 359), (207, 267, 292, 360), (206, 207, 360, 361), (206, 266, 293, 361), (205, 271, 288, 362), (204, 205, 362, 363), (204, 270, 289, 363), (203, 266, 293, 364), (202, 203, 364, 365), (202, 261, 298, 365), (201, 270, 289, 366), (200, 201, 366, 367), (200, 260, 299, 367), (263, 267, 292, 296), (262, 271, 288, 297), (261, 266, 293, 298), (260, 270, 289, 299), (315, 286, 316, 369), (314, 315, 369, 368), (283, 314, 368, 320), (369, 316, 317, 371), (368, 369, 371, 370), (320, 368, 370, 321), (371, 317, 288, 318), (370, 371, 318, 319), (321, 370, 319, 290), (304, 282, 324, 373), (305, 304, 373, 372), (284, 305, 372, 322), (373, 324, 325, 375), (372, 373, 375, 374), (322, 372, 374, 323), (375, 325, 291, 327), (374, 375, 327, 326), (323, 374, 326, 289), (303, 283, 320, 377), (302, 303, 377, 376), (282, 302, 376, 324), (377, 320, 321, 379), (376, 377, 379, 378), (324, 376, 378, 325), (379, 321, 290, 328), (378, 379, 328, 329), (325, 378, 329, 291), (310, 281, 332, 381), (311, 310, 381, 380), (287, 311, 380, 330), (381, 332, 333, 383), (380, 381, 383, 382), (330, 380, 382, 331), (383, 333, 294, 335), (382, 383, 335, 334), (331, 382, 334, 292), (309, 285, 336, 385), (308, 309, 385, 384), (280, 308, 384, 340), (385, 336, 337, 387), (384, 385, 387, 386), (340, 384, 386, 341), (387, 337, 293, 338), (386, 387, 338, 339), (341, 386, 339, 295), (300, 280, 340, 389), (301, 300, 389, 388), (281, 301, 388, 332), (389, 340, 341, 391), (388, 389, 391, 390), (332, 388, 390, 333), (391, 341, 295, 343), (390, 391, 343, 342), (333, 390, 342, 294), (313, 287, 344, 393), (312, 313, 393, 392), (286, 312, 392, 346), (393, 344, 345, 395), (392, 393, 395, 394), (346, 392, 394, 347), (395, 345, 296, 348), (394, 395, 348, 349), (347, 394, 349, 297), (306, 284, 352, 397), (307, 306, 397, 396), (285, 307, 396, 350), (397, 352, 353, 399), (396, 397, 399, 398), (350, 396, 398, 351), (399, 353, 299, 355), (398, 399, 355, 354), (351, 398, 354, 298), (284, 286, 287, 285), (284, 366, 289), (284, 367, 366), (284, 299, 367), (285, 365, 298), (285, 364, 365), (285, 293, 364), (287, 359, 296), (287, 358, 359), (287, 292, 358), (286, 357, 297), (286, 356, 357), (286, 288, 356), (88, 112, 129, 103), (88, 138, 132, 112), (406, 62, 401, 417), (407, 406, 417, 416), (63, 407, 416, 403), (417, 401, 400, 419), (416, 417, 419, 418), (403, 416, 418, 402), (419, 400, 61, 405), (418, 419, 405, 404), (402, 418, 404, 60), (412, 68, 410, 421), (413, 412, 421, 420), (69, 413, 420, 408), (421, 410, 411, 423), (420, 421, 423, 422), (408, 420, 422, 409), (423, 411, 71, 415), (422, 423, 415, 414), (409, 422, 414, 70), (409, 408, 48, 49), (70, 409, 49), (408, 69, 48), (411, 410, 24, 25), (71, 411, 25), (410, 68, 24), (403, 402, 20, 21), (63, 403, 21), (402, 60, 20), (401, 400, 44, 45), (62, 401, 45), (400, 61, 44), (405, 404, 143, 142), (61, 405, 142), (404, 60, 143), (412, 413, 154, 155), (68, 412, 155), (413, 69, 154), (138, 193, 192, 132), (21, 45, 62, 63), (62, 406, 407, 63), (21, 11, 424, 425), (45, 35, 426, 427), (45, 21, 425, 427), (424, 426, 427, 425), (97, 117, 124, 106), (149, 147, 198, 199), (25, 10, 428, 429), (49, 34, 430, 431), (428, 430, 431, 429), (10, 34, 430, 428), (25, 429, 431, 49), (21, 25, 49, 45), (102, 89, 455, 453), (113, 128, 448, 451), (107, 96, 454, 452), (116, 125, 449, 450), (96, 148, 444, 454), (116, 146, 445, 450), (89, 139, 446, 455), (113, 133, 447, 451), (196, 146, 445, 433), (197, 196, 433, 432), (148, 197, 432, 444), (133, 194, 435, 447), (194, 195, 434, 435), (195, 139, 446, 434), (113, 190, 436, 451), (188, 190, 436, 437), (128, 188, 437, 448), (116, 187, 438, 450), (185, 187, 438, 439), (125, 185, 439, 449), (89, 179, 440, 455), (177, 179, 440, 441), (102, 177, 441, 453), (96, 174, 442, 454), (172, 174, 442, 443), (107, 172, 443, 452), (103, 106, 124, 129), (28, 103, 129, 52), (29, 103, 129, 53), (16, 29, 53, 40), (31, 107, 125, 55), (30, 54, 124, 106), (15, 39, 54, 30), (117, 147, 149, 97)])
me_cube.polygons.foreach_set('material_index', [2, 2, 2, 2, 2, 2, 2, 2, 2, 2, 2, 2, 0, 0, 0, 2, 2, 2, 0, 0, 0, 2, 2, 2, 2, 2, 2, 2, 2, 2, 2, 2, 2, 0, 2, 0, 0, 2, 0, 0, 2, 0, 2, 2, 2, 2, 2, 2, 2, 2, 2, 2, 2, 2, 2, 2, 2, 2, 2, 2, 2, 2, 2, 2, 2, 2, 2, 2, 2, 2, 2, 2, 1, 1, 1, 1, 1, 1, 1, 1, 1, 1, 1, 1, 1, 1, 1, 1, 1, 1, 1, 1, 1, 1, 1, 1, 1, 1, 1, 1, 1, 1, 1, 1, 1, 1, 1, 1, 1, 1, 1, 1, 1, 1, 1, 1, 1, 1, 1, 1, 1, 1, 1, 1, 1, 1, 1, 1, 1, 1, 1, 1, 1, 1, 1, 1, 1, 1, 1, 1, 1, 1, 1, 1, 1, 1, 1, 1, 1, 1, 1, 1, 1, 1, 1, 1, 1, 1, 1, 1, 1, 1, 1, 1, 1, 1, 3, 3, 3, 3, 3, 3, 3, 3, 3, 3, 3, 3, 3, 3, 3, 3, 3, 3, 3, 3, 3, 3, 3, 3, 3, 3, 3, 3, 3, 3, 3, 3, 3, 3, 3, 3, 3, 3, 3, 3, 3, 3, 3, 3, 3, 3, 3, 3, 3, 3, 3, 3, 3, 3, 3, 3, 3, 3, 3, 3, 3, 3, 3, 3, 3, 3, 3, 3, 3, 3, 3, 3, 3, 3, 3, 3, 3, 3, 3, 3, 3, 3, 3, 3, 3, 3, 3, 3, 3, 3, 3, 3, 3, 3, 3, 3, 3, 3, 3, 3, 3, 3, 3, 3, 3, 3, 3, 3, 3, 3, 3, 3, 3, 3, 3, 3, 3, 3, 3, 3, 3, 3, 3, 3, 3, 3, 3, 3, 3, 3, 3, 3, 3, 3, 3, 3, 3, 3, 3, 3, 3, 3, 3, 3, 3, 3, 3, 3, 3, 3, 3, 3, 3, 3, 3, 3, 3, 3, 3, 3, 3, 3, 3, 3, 3, 3, 3, 3, 3, 3, 3, 3, 3, 3, 3, 3, 3, 3, 3, 3, 3, 2, 2, 2, 2, 2, 2, 2, 2, 2, 2, 2, 2, 2, 2, 2, 2, 2, 2, 2, 2, 2, 2, 2, 2, 2, 2, 2, 2, 2, 2, 2, 2, 2, 2, 2, 2, 3, 3, 3, 3, 3, 3, 3, 3, 3, 3, 3, 3, 3, 3, 3, 1, 1, 1, 1, 1, 1, 1, 1, 1, 1, 1, 1, 1, 1, 1, 1, 1, 1, 1, 1, 1, 1, 1, 1, 1, 1, 3, 1, 1, 2, 1, 1, 2, 3])
me_cube.materials.append(mat_endcoachwarning)
me_cube.materials.append(mat_endcoachwarning)
me_cube.materials.append(mat_maincolour2)
me_cube.materials.append(mat_underframe)
me_cube.use_remesh_preserve_volume = False
me_cube.use_remesh_preserve_attributes = False
me_cube.use_mirror_vertex_groups = False
me_cube.update()
me_cylinder_004 = bpy.data.meshes.new('Cylinder.004')
me_cylinder_004.from_pydata([(0.09918, 0.2416, -0.06326), (0.1282, 0.2063, -0.06326), (0.1497, 0.1659, -0.06326), (0.163, 0.1222, -0.06326), (0.1675, 0.07669, -0.06326), (0.163, 0.03119, -0.06326), (0.1497, -0.01257, -0.06326), (0.1282, -0.05289, -0.06326), (0.09918, -0.08823, -0.06326), (0.06384, -0.1172, -0.06326), (0.02352, -0.1388, -0.06326), (-0.02023, -0.1521, -0.06326), (-0.06573, -0.1565, -0.06326), (-0.1112, -0.1521, -0.06326), (-0.155, -0.1388, -0.06326), (-0.1953, -0.1172, -0.06326), (-0.2306, -0.08823, -0.06326), (-0.2597, -0.05289, -0.06326), (-0.2812, -0.01256, -0.06326), (-0.2945, 0.03119, -0.06326), (-0.299, 0.07669, -0.06326), (-0.2945, 0.1222, -0.06326), (-0.2812, 0.1659, -0.06326), (-0.2597, 0.2063, -0.06326), (-0.2306, 0.2416, -0.06326), (-0.1953, 0.2706, -0.06326), (-0.155, 0.2922, -0.06326), (-0.1112, 0.3054, -0.06326), (-0.06573, 0.3099, -0.06326), (-0.02023, 0.3054, -0.06326), (0.02352, 0.2922, -0.06326), (0.06384, 0.2706, -0.06326), (0.09918, 0.2416, 0.06326), (0.1282, 0.2063, 0.06326), (0.1497, 0.1659, 0.06326), (0.163, 0.1222, 0.06326), (0.1675, 0.07669, 0.06326), (0.163, 0.03119, 0.06326), (0.1497, -0.01257, 0.06326), (0.1282, -0.05289, 0.06326), (0.09918, -0.08823, 0.06326), (0.06384, -0.1172, 0.06326), (0.02352, -0.1388, 0.06326), (-0.02023, -0.1521, 0.06326), (-0.06573, -0.1565, 0.06326), (-0.1112, -0.1521, 0.06326), (-0.155, -0.1388, 0.06326), (-0.1953, -0.1172, 0.06326), (-0.2306, -0.08823, 0.06326), (-0.2597, -0.05289, 0.06326), (-0.2812, -0.01257, 0.06326), (-0.2945, 0.03119, 0.06326), (-0.299, 0.07669, 0.06326), (-0.2945, 0.1222, 0.06326), (-0.2812, 0.1659, 0.06326), (-0.2597, 0.2063, 0.06326), (-0.2306, 0.2416, 0.06326), (-0.1953, 0.2706, 0.06326), (-0.155, 0.2922, 0.06326), (-0.1112, 0.3054, 0.06326), (-0.06573, 0.3099, 0.06326), (-0.02023, 0.3054, 0.06326), (0.02352, 0.2922, 0.06326), (0.06384, 0.2706, 0.06326), (-0.06573, 0.07669, -0.06326), (-0.06573, 0.07669, 0.06326), (-0.06573, 0.07669, 1.422), (-0.06573, 0.07669, 1.295), (0.06384, 0.2706, 1.422), (0.02352, 0.2922, 1.422), (-0.02023, 0.3054, 1.422), (-0.06573, 0.3099, 1.422), (-0.1112, 0.3054, 1.422), (-0.155, 0.2922, 1.422), (-0.1953, 0.2706, 1.422), (-0.2306, 0.2416, 1.422), (-0.2597, 0.2063, 1.422), (-0.2812, 0.1659, 1.422), (-0.2945, 0.1222, 1.422), (-0.299, 0.07669, 1.422), (-0.2945, 0.03119, 1.422), (-0.2812, -0.01257, 1.422), (-0.2597, -0.05289, 1.422), (-0.2306, -0.08823, 1.422), (-0.1953, -0.1172, 1.422), (-0.155, -0.1388, 1.422), (-0.1112, -0.1521, 1.422), (-0.06573, -0.1565, 1.422), (-0.02023, -0.1521, 1.422), (0.02352, -0.1388, 1.422), (0.06384, -0.1172, 1.422), (0.09918, -0.08823, 1.422), (0.1282, -0.05289, 1.422), (0.1497, -0.01257, 1.422), (0.163, 0.03119, 1.422), (0.1675, 0.07669, 1.422), (0.163, 0.1222, 1.422), (0.1497, 0.1659, 1.422), (0.1282, 0.2063, 1.422), (0.09918, 0.2416, 1.422), (0.06384, 0.2706, 1.295), (0.02352, 0.2922, 1.295), (-0.02023, 0.3054, 1.295), (-0.06573, 0.3099, 1.295), (-0.1112, 0.3054, 1.295), (-0.155, 0.2922, 1.295), (-0.1953, 0.2706, 1.295), (-0.2306, 0.2416, 1.295), (-0.2597, 0.2063, 1.295), (-0.2812, 0.1659, 1.295), (-0.2945, 0.1222, 1.295), (-0.299, 0.07669, 1.295), (-0.2945, 0.03119, 1.295), (-0.2812, -0.01256, 1.295), (-0.2597, -0.05289, 1.295), (-0.2306, -0.08823, 1.295), (-0.1953, -0.1172, 1.295), (-0.155, -0.1388, 1.295), (-0.1112, -0.1521, 1.295), (-0.06573, -0.1565, 1.295), (-0.02023, -0.1521, 1.295), (0.02352, -0.1388, 1.295), (0.06384, -0.1172, 1.295), (0.09918, -0.08823, 1.295), (0.1282, -0.05289, 1.295), (0.1497, -0.01257, 1.295), (0.163, 0.03119, 1.295), (0.1675, 0.07669, 1.295), (0.163, 0.1222, 1.295), (0.1497, 0.1659, 1.295), (0.1282, 0.2063, 1.295), (0.09918, 0.2416, 1.295), (1.03, 0.2416, 1.295), (1.059, 0.2063, 1.295), (1.081, 0.1659, 1.295), (1.094, 0.1222, 1.295), (1.099, 0.07669, 1.295), (1.094, 0.03119, 1.295), (1.081, -0.01257, 1.295), (1.059, -0.05289, 1.295), (1.03, -0.08823, 1.295), (0.995, -0.1172, 1.295), (0.9547, -0.1388, 1.295), (0.911, -0.1521, 1.295), (0.8655, -0.1565, 1.295), (0.82, -0.1521, 1.295), (0.7762, -0.1388, 1.295), (0.7359, -0.1172, 1.295), (0.7005, -0.08823, 1.295), (0.6715, -0.05289, 1.295), (0.65, -0.01256, 1.295), (0.6367, 0.03119, 1.295), (0.6322, 0.07669, 1.295), (0.6367, 0.1222, 1.295), (0.65, 0.1659, 1.295), (0.6715, 0.2063, 1.295), (0.7005, 0.2416, 1.295), (0.7359, 0.2706, 1.295), (0.7762, 0.2922, 1.295), (0.82, 0.3054, 1.295), (0.8655, 0.3099, 1.295), (0.911, 0.3054, 1.295), (0.9547, 0.2922, 1.295), (0.995, 0.2706, 1.295), (1.03, 0.2416, 1.422), (1.059, 0.2063, 1.422), (1.081, 0.1659, 1.422), (1.094, 0.1222, 1.422), (1.099, 0.07669, 1.422), (1.094, 0.03119, 1.422), (1.081, -0.01257, 1.422), (1.059, -0.05289, 1.422), (1.03, -0.08823, 1.422), (0.995, -0.1172, 1.422), (0.9547, -0.1388, 1.422), (0.911, -0.1521, 1.422), (0.8655, -0.1565, 1.422), (0.82, -0.1521, 1.422), (0.7762, -0.1388, 1.422), (0.7359, -0.1172, 1.422), (0.7005, -0.08823, 1.422), (0.6715, -0.05289, 1.422), (0.65, -0.01257, 1.422), (0.6367, 0.03119, 1.422), (0.6322, 0.07669, 1.422), (0.6367, 0.1222, 1.422), (0.65, 0.1659, 1.422), (0.6715, 0.2063, 1.422), (0.7005, 0.2416, 1.422), (0.7359, 0.2706, 1.422), (0.7762, 0.2922, 1.422), (0.82, 0.3054, 1.422), (0.8655, 0.3099, 1.422), (0.911, 0.3054, 1.422), (0.9547, 0.2922, 1.422), (0.995, 0.2706, 1.422), (0.8655, 0.07669, 1.295), (0.8655, 0.07669, 1.422), (0.8655, 0.07669, 0.06326), (0.8655, 0.07669, -0.06326), (0.995, 0.2706, 0.06326), (0.9547, 0.2922, 0.06326), (0.911, 0.3054, 0.06326), (0.8655, 0.3099, 0.06326), (0.82, 0.3054, 0.06326), (0.7762, 0.2922, 0.06326), (0.7359, 0.2706, 0.06326), (0.7005, 0.2416, 0.06326), (0.6715, 0.2063, 0.06326), (0.65, 0.1659, 0.06326), (0.6367, 0.1222, 0.06326), (0.6322, 0.07669, 0.06326), (0.6367, 0.03119, 0.06326), (0.65, -0.01257, 0.06326), (0.6715, -0.05289, 0.06326), (0.7005, -0.08823, 0.06326), (0.7359, -0.1172, 0.06326), (0.7762, -0.1388, 0.06326), (0.82, -0.1521, 0.06326), (0.8655, -0.1565, 0.06326), (0.911, -0.1521, 0.06326), (0.9547, -0.1388, 0.06326), (0.995, -0.1172, 0.06326), (1.03, -0.08823, 0.06326), (1.059, -0.05289, 0.06326), (1.081, -0.01257, 0.06326), (1.094, 0.03119, 0.06326), (1.099, 0.07669, 0.06326), (1.094, 0.1222, 0.06326), (1.081, 0.1659, 0.06326), (1.059, 0.2063, 0.06326), (1.03, 0.2416, 0.06326), (0.995, 0.2706, -0.06326), (0.9547, 0.2922, -0.06326), (0.911, 0.3054, -0.06326), (0.8655, 0.3099, -0.06326), (0.82, 0.3054, -0.06326), (0.7762, 0.2922, -0.06326), (0.7359, 0.2706, -0.06326), (0.7005, 0.2416, -0.06326), (0.6715, 0.2063, -0.06326), (0.65, 0.1659, -0.06326), (0.6367, 0.1222, -0.06326), (0.6322, 0.07669, -0.06326), (0.6367, 0.03119, -0.06326), (0.65, -0.01256, -0.06326), (0.6715, -0.05289, -0.06326), (0.7005, -0.08823, -0.06326), (0.7359, -0.1172, -0.06326), (0.7762, -0.1388, -0.06326), (0.82, -0.1521, -0.06326), (0.8655, -0.1565, -0.06326), (0.911, -0.1521, -0.06326), (0.9547, -0.1388, -0.06326), (0.995, -0.1172, -0.06326), (1.03, -0.08823, -0.06326), (1.059, -0.05289, -0.06326), (1.081, -0.01257, -0.06326), (1.094, 0.03119, -0.06326), (1.099, 0.07669, -0.06326), (1.094, 0.1222, -0.06326), (1.081, 0.1659, -0.06326), (1.059, 0.2063, -0.06326), (1.03, 0.2416, -0.06326), (0.8901, 0.2657, -0.01138), (0.8901, -0.04659, -0.01138), (-0.1452, -0.04659, -0.01138), (-0.1452, 0.2657, -0.01138), (0.8901, 0.2657, 1.37), (0.8901, -0.04659, 1.37), (-0.1452, -0.04659, 1.37), (-0.1452, 0.2657, 1.37)], [], [(64, 0, 1), (65, 33, 32), (64, 1, 2), (65, 34, 33), (64, 2, 3), (65, 35, 34), (64, 3, 4), (65, 36, 35), (64, 4, 5), (65, 37, 36), (64, 5, 6), (65, 38, 37), (64, 6, 7), (65, 39, 38), (64, 7, 8), (65, 40, 39), (64, 8, 9), (65, 41, 40), (64, 9, 10), (65, 42, 41), (64, 10, 11), (65, 43, 42), (64, 11, 12), (65, 44, 43), (64, 12, 13), (65, 45, 44), (64, 13, 14), (65, 46, 45), (64, 14, 15), (65, 47, 46), (64, 15, 16), (65, 48, 47), (64, 16, 17), (65, 49, 48), (64, 17, 18), (65, 50, 49), (64, 18, 19), (65, 51, 50), (64, 19, 20), (65, 52, 51), (64, 20, 21), (65, 53, 52), (64, 21, 22), (65, 54, 53), (64, 22, 23), (65, 55, 54), (64, 23, 24), (65, 56, 55), (64, 24, 25), (65, 57, 56), (64, 25, 26), (65, 58, 57), (64, 26, 27), (65, 59, 58), (64, 27, 28), (65, 60, 59), (64, 28, 29), (65, 61, 60), (64, 29, 30), (65, 62, 61), (64, 30, 31), (65, 63, 62), (31, 0, 64), (65, 32, 63), (0, 32, 33, 1), (1, 33, 34, 2), (2, 34, 35, 3), (3, 35, 36, 4), (4, 36, 37, 5), (5, 37, 38, 6), (6, 38, 39, 7), (7, 39, 40, 8), (8, 40, 41, 9), (9, 41, 42, 10), (10, 42, 43, 11), (11, 43, 44, 12), (12, 44, 45, 13), (13, 45, 46, 14), (14, 46, 47, 15), (15, 47, 48, 16), (16, 48, 49, 17), (17, 49, 50, 18), (18, 50, 51, 19), (19, 51, 52, 20), (20, 52, 53, 21), (21, 53, 54, 22), (22, 54, 55, 23), (23, 55, 56, 24), (24, 56, 57, 25), (25, 57, 58, 26), (26, 58, 59, 27), (27, 59, 60, 28), (28, 60, 61, 29), (29, 61, 62, 30), (30, 62, 63, 31), (32, 0, 31, 63), (100, 68, 99, 131), (101, 69, 68, 100), (102, 70, 69, 101), (103, 71, 70, 102), (104, 72, 71, 103), (105, 73, 72, 104), (106, 74, 73, 105), (107, 75, 74, 106), (108, 76, 75, 107), (109, 77, 76, 108), (110, 78, 77, 109), (111, 79, 78, 110), (112, 80, 79, 111), (113, 81, 80, 112), (114, 82, 81, 113), (115, 83, 82, 114), (116, 84, 83, 115), (117, 85, 84, 116), (118, 86, 85, 117), (119, 87, 86, 118), (120, 88, 87, 119), (121, 89, 88, 120), (122, 90, 89, 121), (123, 91, 90, 122), (124, 92, 91, 123), (125, 93, 92, 124), (126, 94, 93, 125), (127, 95, 94, 126), (128, 96, 95, 127), (129, 97, 96, 128), (130, 98, 97, 129), (131, 99, 98, 130), (66, 99, 68), (67, 100, 131), (66, 68, 69), (67, 101, 100), (66, 69, 70), (67, 102, 101), (66, 70, 71), (67, 103, 102), (66, 71, 72), (67, 104, 103), (66, 72, 73), (67, 105, 104), (66, 73, 74), (67, 106, 105), (66, 74, 75), (67, 107, 106), (66, 75, 76), (67, 108, 107), (66, 76, 77), (67, 109, 108), (66, 77, 78), (67, 110, 109), (66, 78, 79), (67, 111, 110), (66, 79, 80), (67, 112, 111), (66, 80, 81), (67, 113, 112), (66, 81, 82), (67, 114, 113), (66, 82, 83), (67, 115, 114), (66, 83, 84), (67, 116, 115), (66, 84, 85), (67, 117, 116), (66, 85, 86), (67, 118, 117), (66, 86, 87), (67, 119, 118), (66, 87, 88), (67, 120, 119), (66, 88, 89), (67, 121, 120), (66, 89, 90), (67, 122, 121), (66, 90, 91), (67, 123, 122), (66, 91, 92), (67, 124, 123), (66, 92, 93), (67, 125, 124), (66, 93, 94), (67, 126, 125), (66, 94, 95), (67, 127, 126), (66, 95, 96), (67, 128, 127), (66, 96, 97), (67, 129, 128), (66, 97, 98), (67, 130, 129), (66, 98, 99), (67, 131, 130), (196, 132, 133), (197, 165, 164), (196, 133, 134), (197, 166, 165), (196, 134, 135), (197, 167, 166), (196, 135, 136), (197, 168, 167), (196, 136, 137), (197, 169, 168), (196, 137, 138), (197, 170, 169), (196, 138, 139), (197, 171, 170), (196, 139, 140), (197, 172, 171), (196, 140, 141), (197, 173, 172), (196, 141, 142), (197, 174, 173), (196, 142, 143), (197, 175, 174), (196, 143, 144), (197, 176, 175), (196, 144, 145), (197, 177, 176), (196, 145, 146), (197, 178, 177), (196, 146, 147), (197, 179, 178), (196, 147, 148), (197, 180, 179), (196, 148, 149), (197, 181, 180), (196, 149, 150), (197, 182, 181), (196, 150, 151), (197, 183, 182), (196, 151, 152), (197, 184, 183), (196, 152, 153), (197, 185, 184), (196, 153, 154), (197, 186, 185), (196, 154, 155), (197, 187, 186), (196, 155, 156), (197, 188, 187), (196, 156, 157), (197, 189, 188), (196, 157, 158), (197, 190, 189), (196, 158, 159), (197, 191, 190), (196, 159, 160), (197, 192, 191), (196, 160, 161), (197, 193, 192), (196, 161, 162), (197, 194, 193), (196, 162, 163), (197, 195, 194), (196, 163, 132), (197, 164, 195), (132, 164, 165, 133), (133, 165, 166, 134), (134, 166, 167, 135), (135, 167, 168, 136), (136, 168, 169, 137), (137, 169, 170, 138), (138, 170, 171, 139), (139, 171, 172, 140), (140, 172, 173, 141), (141, 173, 174, 142), (142, 174, 175, 143), (143, 175, 176, 144), (144, 176, 177, 145), (145, 177, 178, 146), (146, 178, 179, 147), (147, 179, 180, 148), (148, 180, 181, 149), (149, 181, 182, 150), (150, 182, 183, 151), (151, 183, 184, 152), (152, 184, 185, 153), (153, 185, 186, 154), (154, 186, 187, 155), (155, 187, 188, 156), (156, 188, 189, 157), (157, 189, 190, 158), (158, 190, 191, 159), (159, 191, 192, 160), (160, 192, 193, 161), (161, 193, 194, 162), (162, 194, 195, 163), (163, 195, 164, 132), (232, 200, 231, 263), (233, 201, 200, 232), (234, 202, 201, 233), (235, 203, 202, 234), (236, 204, 203, 235), (237, 205, 204, 236), (238, 206, 205, 237), (239, 207, 206, 238), (240, 208, 207, 239), (241, 209, 208, 240), (242, 210, 209, 241), (243, 211, 210, 242), (244, 212, 211, 243), (245, 213, 212, 244), (246, 214, 213, 245), (247, 215, 214, 246), (248, 216, 215, 247), (249, 217, 216, 248), (250, 218, 217, 249), (251, 219, 218, 250), (252, 220, 219, 251), (253, 221, 220, 252), (254, 222, 221, 253), (255, 223, 222, 254), (256, 224, 223, 255), (257, 225, 224, 256), (258, 226, 225, 257), (259, 227, 226, 258), (260, 228, 227, 259), (261, 229, 228, 260), (262, 230, 229, 261), (263, 231, 230, 262), (198, 231, 200), (199, 232, 263), (198, 200, 201), (199, 233, 232), (198, 201, 202), (199, 234, 233), (198, 202, 203), (199, 235, 234), (198, 203, 204), (199, 236, 235), (198, 204, 205), (199, 237, 236), (198, 205, 206), (199, 238, 237), (198, 206, 207), (199, 239, 238), (198, 207, 208), (199, 240, 239), (198, 208, 209), (199, 241, 240), (198, 209, 210), (199, 242, 241), (198, 210, 211), (199, 243, 242), (198, 211, 212), (199, 244, 243), (198, 212, 213), (199, 245, 244), (198, 213, 214), (199, 246, 245), (198, 214, 215), (199, 247, 246), (198, 215, 216), (199, 248, 247), (198, 216, 217), (199, 249, 248), (198, 217, 218), (199, 250, 249), (198, 218, 219), (199, 251, 250), (198, 219, 220), (199, 252, 251), (198, 220, 221), (199, 253, 252), (198, 221, 222), (199, 254, 253), (198, 222, 223), (199, 255, 254), (198, 223, 224), (199, 256, 255), (198, 224, 225), (199, 257, 256), (198, 225, 226), (199, 258, 257), (198, 226, 227), (199, 259, 258), (198, 227, 228), (199, 260, 259), (198, 228, 229), (199, 261, 260), (198, 229, 230), (199, 262, 261), (198, 230, 231), (199, 263, 262), (266, 267, 264, 265), (268, 271, 270, 269), (264, 268, 269, 265), (265, 269, 270, 266), (266, 270, 271, 267), (267, 271, 268, 264)])
me_cylinder_004.materials.append(mat_underframe)
me_cylinder_004.use_remesh_preserve_volume = False
me_cylinder_004.use_remesh_preserve_attributes = False
me_cylinder_004.use_mirror_vertex_groups = False
me_cylinder_004.update()
me_cylinder_002 = bpy.data.meshes.new('Cylinder.002')
me_cylinder_002.from_pydata([(0.09918, 0.2416, -0.06326), (0.1282, 0.2063, -0.06326), (0.1497, 0.1659, -0.06326), (0.163, 0.1222, -0.06326), (0.1675, 0.07669, -0.06326), (0.163, 0.03119, -0.06326), (0.1497, -0.01257, -0.06326), (0.1282, -0.05289, -0.06326), (0.09918, -0.08823, -0.06326), (0.06384, -0.1172, -0.06326), (0.02352, -0.1388, -0.06326), (-0.02023, -0.1521, -0.06326), (-0.06573, -0.1565, -0.06326), (-0.1112, -0.1521, -0.06326), (-0.155, -0.1388, -0.06326), (-0.1953, -0.1172, -0.06326), (-0.2306, -0.08823, -0.06326), (-0.2597, -0.05289, -0.06326), (-0.2812, -0.01256, -0.06326), (-0.2945, 0.03119, -0.06326), (-0.299, 0.07669, -0.06326), (-0.2945, 0.1222, -0.06326), (-0.2812, 0.1659, -0.06326), (-0.2597, 0.2063, -0.06326), (-0.2306, 0.2416, -0.06326), (-0.1953, 0.2706, -0.06326), (-0.155, 0.2922, -0.06326), (-0.1112, 0.3054, -0.06326), (-0.06573, 0.3099, -0.06326), (-0.02023, 0.3054, -0.06326), (0.02352, 0.2922, -0.06326), (0.06384, 0.2706, -0.06326), (0.09918, 0.2416, 0.06326), (0.1282, 0.2063, 0.06326), (0.1497, 0.1659, 0.06326), (0.163, 0.1222, 0.06326), (0.1675, 0.07669, 0.06326), (0.163, 0.03119, 0.06326), (0.1497, -0.01257, 0.06326), (0.1282, -0.05289, 0.06326), (0.09918, -0.08823, 0.06326), (0.06384, -0.1172, 0.06326), (0.02352, -0.1388, 0.06326), (-0.02023, -0.1521, 0.06326), (-0.06573, -0.1565, 0.06326), (-0.1112, -0.1521, 0.06326), (-0.155, -0.1388, 0.06326), (-0.1953, -0.1172, 0.06326), (-0.2306, -0.08823, 0.06326), (-0.2597, -0.05289, 0.06326), (-0.2812, -0.01257, 0.06326), (-0.2945, 0.03119, 0.06326), (-0.299, 0.07669, 0.06326), (-0.2945, 0.1222, 0.06326), (-0.2812, 0.1659, 0.06326), (-0.2597, 0.2063, 0.06326), (-0.2306, 0.2416, 0.06326), (-0.1953, 0.2706, 0.06326), (-0.155, 0.2922, 0.06326), (-0.1112, 0.3054, 0.06326), (-0.06573, 0.3099, 0.06326), (-0.02023, 0.3054, 0.06326), (0.02352, 0.2922, 0.06326), (0.06384, 0.2706, 0.06326), (-0.06573, 0.07669, -0.06326), (-0.06573, 0.07669, 0.06326), (-0.06573, 0.07669, 1.422), (-0.06573, 0.07669, 1.295), (0.06384, 0.2706, 1.422), (0.02352, 0.2922, 1.422), (-0.02023, 0.3054, 1.422), (-0.06573, 0.3099, 1.422), (-0.1112, 0.3054, 1.422), (-0.155, 0.2922, 1.422), (-0.1953, 0.2706, 1.422), (-0.2306, 0.2416, 1.422), (-0.2597, 0.2063, 1.422), (-0.2812, 0.1659, 1.422), (-0.2945, 0.1222, 1.422), (-0.299, 0.07669, 1.422), (-0.2945, 0.03119, 1.422), (-0.2812, -0.01257, 1.422), (-0.2597, -0.05289, 1.422), (-0.2306, -0.08823, 1.422), (-0.1953, -0.1172, 1.422), (-0.155, -0.1388, 1.422), (-0.1112, -0.1521, 1.422), (-0.06573, -0.1565, 1.422), (-0.02023, -0.1521, 1.422), (0.02352, -0.1388, 1.422), (0.06384, -0.1172, 1.422), (0.09918, -0.08823, 1.422), (0.1282, -0.05289, 1.422), (0.1497, -0.01257, 1.422), (0.163, 0.03119, 1.422), (0.1675, 0.07669, 1.422), (0.163, 0.1222, 1.422), (0.1497, 0.1659, 1.422), (0.1282, 0.2063, 1.422), (0.09918, 0.2416, 1.422), (0.06384, 0.2706, 1.295), (0.02352, 0.2922, 1.295), (-0.02023, 0.3054, 1.295), (-0.06573, 0.3099, 1.295), (-0.1112, 0.3054, 1.295), (-0.155, 0.2922, 1.295), (-0.1953, 0.2706, 1.295), (-0.2306, 0.2416, 1.295), (-0.2597, 0.2063, 1.295), (-0.2812, 0.1659, 1.295), (-0.2945, 0.1222, 1.295), (-0.299, 0.07669, 1.295), (-0.2945, 0.03119, 1.295), (-0.2812, -0.01256, 1.295), (-0.2597, -0.05289, 1.295), (-0.2306, -0.08823, 1.295), (-0.1953, -0.1172, 1.295), (-0.155, -0.1388, 1.295), (-0.1112, -0.1521, 1.295), (-0.06573, -0.1565, 1.295), (-0.02023, -0.1521, 1.295), (0.02352, -0.1388, 1.295), (0.06384, -0.1172, 1.295), (0.09918, -0.08823, 1.295), (0.1282, -0.05289, 1.295), (0.1497, -0.01257, 1.295), (0.163, 0.03119, 1.295), (0.1675, 0.07669, 1.295), (0.163, 0.1222, 1.295), (0.1497, 0.1659, 1.295), (0.1282, 0.2063, 1.295), (0.09918, 0.2416, 1.295), (1.03, 0.2416, 1.295), (1.059, 0.2063, 1.295), (1.081, 0.1659, 1.295), (1.094, 0.1222, 1.295), (1.099, 0.07669, 1.295), (1.094, 0.03119, 1.295), (1.081, -0.01257, 1.295), (1.059, -0.05289, 1.295), (1.03, -0.08823, 1.295), (0.995, -0.1172, 1.295), (0.9547, -0.1388, 1.295), (0.911, -0.1521, 1.295), (0.8655, -0.1565, 1.295), (0.82, -0.1521, 1.295), (0.7762, -0.1388, 1.295), (0.7359, -0.1172, 1.295), (0.7005, -0.08823, 1.295), (0.6715, -0.05289, 1.295), (0.65, -0.01256, 1.295), (0.6367, 0.03119, 1.295), (0.6322, 0.07669, 1.295), (0.6367, 0.1222, 1.295), (0.65, 0.1659, 1.295), (0.6715, 0.2063, 1.295), (0.7005, 0.2416, 1.295), (0.7359, 0.2706, 1.295), (0.7762, 0.2922, 1.295), (0.82, 0.3054, 1.295), (0.8655, 0.3099, 1.295), (0.911, 0.3054, 1.295), (0.9547, 0.2922, 1.295), (0.995, 0.2706, 1.295), (1.03, 0.2416, 1.422), (1.059, 0.2063, 1.422), (1.081, 0.1659, 1.422), (1.094, 0.1222, 1.422), (1.099, 0.07669, 1.422), (1.094, 0.03119, 1.422), (1.081, -0.01257, 1.422), (1.059, -0.05289, 1.422), (1.03, -0.08823, 1.422), (0.995, -0.1172, 1.422), (0.9547, -0.1388, 1.422), (0.911, -0.1521, 1.422), (0.8655, -0.1565, 1.422), (0.82, -0.1521, 1.422), (0.7762, -0.1388, 1.422), (0.7359, -0.1172, 1.422), (0.7005, -0.08823, 1.422), (0.6715, -0.05289, 1.422), (0.65, -0.01257, 1.422), (0.6367, 0.03119, 1.422), (0.6322, 0.07669, 1.422), (0.6367, 0.1222, 1.422), (0.65, 0.1659, 1.422), (0.6715, 0.2063, 1.422), (0.7005, 0.2416, 1.422), (0.7359, 0.2706, 1.422), (0.7762, 0.2922, 1.422), (0.82, 0.3054, 1.422), (0.8655, 0.3099, 1.422), (0.911, 0.3054, 1.422), (0.9547, 0.2922, 1.422), (0.995, 0.2706, 1.422), (0.8655, 0.07669, 1.295), (0.8655, 0.07669, 1.422), (0.8655, 0.07669, 0.06326), (0.8655, 0.07669, -0.06326), (0.995, 0.2706, 0.06326), (0.9547, 0.2922, 0.06326), (0.911, 0.3054, 0.06326), (0.8655, 0.3099, 0.06326), (0.82, 0.3054, 0.06326), (0.7762, 0.2922, 0.06326), (0.7359, 0.2706, 0.06326), (0.7005, 0.2416, 0.06326), (0.6715, 0.2063, 0.06326), (0.65, 0.1659, 0.06326), (0.6367, 0.1222, 0.06326), (0.6322, 0.07669, 0.06326), (0.6367, 0.03119, 0.06326), (0.65, -0.01257, 0.06326), (0.6715, -0.05289, 0.06326), (0.7005, -0.08823, 0.06326), (0.7359, -0.1172, 0.06326), (0.7762, -0.1388, 0.06326), (0.82, -0.1521, 0.06326), (0.8655, -0.1565, 0.06326), (0.911, -0.1521, 0.06326), (0.9547, -0.1388, 0.06326), (0.995, -0.1172, 0.06326), (1.03, -0.08823, 0.06326), (1.059, -0.05289, 0.06326), (1.081, -0.01257, 0.06326), (1.094, 0.03119, 0.06326), (1.099, 0.07669, 0.06326), (1.094, 0.1222, 0.06326), (1.081, 0.1659, 0.06326), (1.059, 0.2063, 0.06326), (1.03, 0.2416, 0.06326), (0.995, 0.2706, -0.06326), (0.9547, 0.2922, -0.06326), (0.911, 0.3054, -0.06326), (0.8655, 0.3099, -0.06326), (0.82, 0.3054, -0.06326), (0.7762, 0.2922, -0.06326), (0.7359, 0.2706, -0.06326), (0.7005, 0.2416, -0.06326), (0.6715, 0.2063, -0.06326), (0.65, 0.1659, -0.06326), (0.6367, 0.1222, -0.06326), (0.6322, 0.07669, -0.06326), (0.6367, 0.03119, -0.06326), (0.65, -0.01256, -0.06326), (0.6715, -0.05289, -0.06326), (0.7005, -0.08823, -0.06326), (0.7359, -0.1172, -0.06326), (0.7762, -0.1388, -0.06326), (0.82, -0.1521, -0.06326), (0.8655, -0.1565, -0.06326), (0.911, -0.1521, -0.06326), (0.9547, -0.1388, -0.06326), (0.995, -0.1172, -0.06326), (1.03, -0.08823, -0.06326), (1.059, -0.05289, -0.06326), (1.081, -0.01257, -0.06326), (1.094, 0.03119, -0.06326), (1.099, 0.07669, -0.06326), (1.094, 0.1222, -0.06326), (1.081, 0.1659, -0.06326), (1.059, 0.2063, -0.06326), (1.03, 0.2416, -0.06326), (0.8901, 0.2657, -0.01138), (0.8901, -0.04659, -0.01138), (-0.1452, -0.04659, -0.01138), (-0.1452, 0.2657, -0.01138), (0.8901, 0.2657, 1.37), (0.8901, -0.04659, 1.37), (-0.1452, -0.04659, 1.37), (-0.1452, 0.2657, 1.37)], [], [(64, 0, 1), (65, 33, 32), (64, 1, 2), (65, 34, 33), (64, 2, 3), (65, 35, 34), (64, 3, 4), (65, 36, 35), (64, 4, 5), (65, 37, 36), (64, 5, 6), (65, 38, 37), (64, 6, 7), (65, 39, 38), (64, 7, 8), (65, 40, 39), (64, 8, 9), (65, 41, 40), (64, 9, 10), (65, 42, 41), (64, 10, 11), (65, 43, 42), (64, 11, 12), (65, 44, 43), (64, 12, 13), (65, 45, 44), (64, 13, 14), (65, 46, 45), (64, 14, 15), (65, 47, 46), (64, 15, 16), (65, 48, 47), (64, 16, 17), (65, 49, 48), (64, 17, 18), (65, 50, 49), (64, 18, 19), (65, 51, 50), (64, 19, 20), (65, 52, 51), (64, 20, 21), (65, 53, 52), (64, 21, 22), (65, 54, 53), (64, 22, 23), (65, 55, 54), (64, 23, 24), (65, 56, 55), (64, 24, 25), (65, 57, 56), (64, 25, 26), (65, 58, 57), (64, 26, 27), (65, 59, 58), (64, 27, 28), (65, 60, 59), (64, 28, 29), (65, 61, 60), (64, 29, 30), (65, 62, 61), (64, 30, 31), (65, 63, 62), (31, 0, 64), (65, 32, 63), (0, 32, 33, 1), (1, 33, 34, 2), (2, 34, 35, 3), (3, 35, 36, 4), (4, 36, 37, 5), (5, 37, 38, 6), (6, 38, 39, 7), (7, 39, 40, 8), (8, 40, 41, 9), (9, 41, 42, 10), (10, 42, 43, 11), (11, 43, 44, 12), (12, 44, 45, 13), (13, 45, 46, 14), (14, 46, 47, 15), (15, 47, 48, 16), (16, 48, 49, 17), (17, 49, 50, 18), (18, 50, 51, 19), (19, 51, 52, 20), (20, 52, 53, 21), (21, 53, 54, 22), (22, 54, 55, 23), (23, 55, 56, 24), (24, 56, 57, 25), (25, 57, 58, 26), (26, 58, 59, 27), (27, 59, 60, 28), (28, 60, 61, 29), (29, 61, 62, 30), (30, 62, 63, 31), (32, 0, 31, 63), (100, 68, 99, 131), (101, 69, 68, 100), (102, 70, 69, 101), (103, 71, 70, 102), (104, 72, 71, 103), (105, 73, 72, 104), (106, 74, 73, 105), (107, 75, 74, 106), (108, 76, 75, 107), (109, 77, 76, 108), (110, 78, 77, 109), (111, 79, 78, 110), (112, 80, 79, 111), (113, 81, 80, 112), (114, 82, 81, 113), (115, 83, 82, 114), (116, 84, 83, 115), (117, 85, 84, 116), (118, 86, 85, 117), (119, 87, 86, 118), (120, 88, 87, 119), (121, 89, 88, 120), (122, 90, 89, 121), (123, 91, 90, 122), (124, 92, 91, 123), (125, 93, 92, 124), (126, 94, 93, 125), (127, 95, 94, 126), (128, 96, 95, 127), (129, 97, 96, 128), (130, 98, 97, 129), (131, 99, 98, 130), (66, 99, 68), (67, 100, 131), (66, 68, 69), (67, 101, 100), (66, 69, 70), (67, 102, 101), (66, 70, 71), (67, 103, 102), (66, 71, 72), (67, 104, 103), (66, 72, 73), (67, 105, 104), (66, 73, 74), (67, 106, 105), (66, 74, 75), (67, 107, 106), (66, 75, 76), (67, 108, 107), (66, 76, 77), (67, 109, 108), (66, 77, 78), (67, 110, 109), (66, 78, 79), (67, 111, 110), (66, 79, 80), (67, 112, 111), (66, 80, 81), (67, 113, 112), (66, 81, 82), (67, 114, 113), (66, 82, 83), (67, 115, 114), (66, 83, 84), (67, 116, 115), (66, 84, 85), (67, 117, 116), (66, 85, 86), (67, 118, 117), (66, 86, 87), (67, 119, 118), (66, 87, 88), (67, 120, 119), (66, 88, 89), (67, 121, 120), (66, 89, 90), (67, 122, 121), (66, 90, 91), (67, 123, 122), (66, 91, 92), (67, 124, 123), (66, 92, 93), (67, 125, 124), (66, 93, 94), (67, 126, 125), (66, 94, 95), (67, 127, 126), (66, 95, 96), (67, 128, 127), (66, 96, 97), (67, 129, 128), (66, 97, 98), (67, 130, 129), (66, 98, 99), (67, 131, 130), (196, 132, 133), (197, 165, 164), (196, 133, 134), (197, 166, 165), (196, 134, 135), (197, 167, 166), (196, 135, 136), (197, 168, 167), (196, 136, 137), (197, 169, 168), (196, 137, 138), (197, 170, 169), (196, 138, 139), (197, 171, 170), (196, 139, 140), (197, 172, 171), (196, 140, 141), (197, 173, 172), (196, 141, 142), (197, 174, 173), (196, 142, 143), (197, 175, 174), (196, 143, 144), (197, 176, 175), (196, 144, 145), (197, 177, 176), (196, 145, 146), (197, 178, 177), (196, 146, 147), (197, 179, 178), (196, 147, 148), (197, 180, 179), (196, 148, 149), (197, 181, 180), (196, 149, 150), (197, 182, 181), (196, 150, 151), (197, 183, 182), (196, 151, 152), (197, 184, 183), (196, 152, 153), (197, 185, 184), (196, 153, 154), (197, 186, 185), (196, 154, 155), (197, 187, 186), (196, 155, 156), (197, 188, 187), (196, 156, 157), (197, 189, 188), (196, 157, 158), (197, 190, 189), (196, 158, 159), (197, 191, 190), (196, 159, 160), (197, 192, 191), (196, 160, 161), (197, 193, 192), (196, 161, 162), (197, 194, 193), (196, 162, 163), (197, 195, 194), (196, 163, 132), (197, 164, 195), (132, 164, 165, 133), (133, 165, 166, 134), (134, 166, 167, 135), (135, 167, 168, 136), (136, 168, 169, 137), (137, 169, 170, 138), (138, 170, 171, 139), (139, 171, 172, 140), (140, 172, 173, 141), (141, 173, 174, 142), (142, 174, 175, 143), (143, 175, 176, 144), (144, 176, 177, 145), (145, 177, 178, 146), (146, 178, 179, 147), (147, 179, 180, 148), (148, 180, 181, 149), (149, 181, 182, 150), (150, 182, 183, 151), (151, 183, 184, 152), (152, 184, 185, 153), (153, 185, 186, 154), (154, 186, 187, 155), (155, 187, 188, 156), (156, 188, 189, 157), (157, 189, 190, 158), (158, 190, 191, 159), (159, 191, 192, 160), (160, 192, 193, 161), (161, 193, 194, 162), (162, 194, 195, 163), (163, 195, 164, 132), (232, 200, 231, 263), (233, 201, 200, 232), (234, 202, 201, 233), (235, 203, 202, 234), (236, 204, 203, 235), (237, 205, 204, 236), (238, 206, 205, 237), (239, 207, 206, 238), (240, 208, 207, 239), (241, 209, 208, 240), (242, 210, 209, 241), (243, 211, 210, 242), (244, 212, 211, 243), (245, 213, 212, 244), (246, 214, 213, 245), (247, 215, 214, 246), (248, 216, 215, 247), (249, 217, 216, 248), (250, 218, 217, 249), (251, 219, 218, 250), (252, 220, 219, 251), (253, 221, 220, 252), (254, 222, 221, 253), (255, 223, 222, 254), (256, 224, 223, 255), (257, 225, 224, 256), (258, 226, 225, 257), (259, 227, 226, 258), (260, 228, 227, 259), (261, 229, 228, 260), (262, 230, 229, 261), (263, 231, 230, 262), (198, 231, 200), (199, 232, 263), (198, 200, 201), (199, 233, 232), (198, 201, 202), (199, 234, 233), (198, 202, 203), (199, 235, 234), (198, 203, 204), (199, 236, 235), (198, 204, 205), (199, 237, 236), (198, 205, 206), (199, 238, 237), (198, 206, 207), (199, 239, 238), (198, 207, 208), (199, 240, 239), (198, 208, 209), (199, 241, 240), (198, 209, 210), (199, 242, 241), (198, 210, 211), (199, 243, 242), (198, 211, 212), (199, 244, 243), (198, 212, 213), (199, 245, 244), (198, 213, 214), (199, 246, 245), (198, 214, 215), (199, 247, 246), (198, 215, 216), (199, 248, 247), (198, 216, 217), (199, 249, 248), (198, 217, 218), (199, 250, 249), (198, 218, 219), (199, 251, 250), (198, 219, 220), (199, 252, 251), (198, 220, 221), (199, 253, 252), (198, 221, 222), (199, 254, 253), (198, 222, 223), (199, 255, 254), (198, 223, 224), (199, 256, 255), (198, 224, 225), (199, 257, 256), (198, 225, 226), (199, 258, 257), (198, 226, 227), (199, 259, 258), (198, 227, 228), (199, 260, 259), (198, 228, 229), (199, 261, 260), (198, 229, 230), (199, 262, 261), (198, 230, 231), (199, 263, 262), (266, 267, 264, 265), (268, 271, 270, 269), (264, 268, 269, 265), (265, 269, 270, 266), (266, 270, 271, 267), (267, 271, 268, 264)])
me_cylinder_002.materials.append(mat_underframe)
me_cylinder_002.use_remesh_preserve_volume = False
me_cylinder_002.use_remesh_preserve_attributes = False
me_cylinder_002.use_mirror_vertex_groups = False
me_cylinder_002.update()
me_sphere = bpy.data.meshes.new('Sphere')
me_sphere.from_pydata([(-1.333e-06, 1.25e-06, 31.62), (-22.88, 16.62, 14.14), (8.74, 26.9, 14.14), (28.28, 4.856e-07, 14.14), (-8.74, 26.9, -14.14), (22.88, 16.62, -14.14), (-28.28, -7.508e-07, -14.14), (1.432e-06, -1.515e-06, -31.62), (-13.45, 9.772, 26.9), (5.137, 15.81, 26.9), (-8.313, 25.58, 16.63), (-26.9, 5.941e-07, 16.63), (16.63, 1.043e-06, 26.9), (21.76, 15.81, 16.63), (-30.08, 9.772, -1.941e-06), (-18.59, 25.58, -2.13e-06), (4.973e-08, 31.62, -1.581e-06), (18.59, 25.58, -5.047e-07), (30.08, 9.772, 6.886e-07), (-21.76, 15.81, -16.63), (8.313, 25.58, -16.63), (26.9, -8.593e-07, -16.63), (-16.63, -1.308e-06, -26.9), (-5.137, 15.81, -26.9), (13.45, 9.772, -26.9), (-24.33, 17.68, -2.035e-06), (-20.73, 21.1, 7.071), (-21.46, 21.63, -2.082e-06), (-19.66, 23.34, 3.536), (-22.53, 19.39, 3.536), (-22.9, 19.65, -2.059e-06), (-20.02, 23.61, -2.106e-06), (-20.2, 22.22, 5.303), (-19.12, 24.46, 1.768), (-21.63, 20.25, 5.303), (-23.43, 18.53, 1.768), (-20.56, 22.49, 1.768), (-21.1, 21.37, 3.536), (-22.0, 20.51, 1.768), (-22.18, 20.64, -2.071e-06), (-20.74, 22.62, -2.094e-06), (-19.93, 22.78, 4.419), (-19.39, 23.9, 2.652), (-22.08, 19.82, 4.419), (-22.98, 18.96, 2.652), (-21.01, 22.06, 0.8839), (-20.11, 22.92, 2.652), (-21.82, 20.38, 3.536), (-20.38, 22.36, 3.536), (-21.73, 21.07, 0.8839), (-22.26, 19.95, 2.652), (-20.29, 23.05, 0.8839), (-19.57, 24.04, 0.8839), (-19.84, 23.48, 1.768), (-20.83, 21.93, 2.652), (-21.55, 20.94, 2.652), (-21.28, 21.5, 1.768), (-23.16, 19.09, 0.8839), (-22.45, 20.08, 0.8839), (-22.71, 19.52, 1.768), (-21.37, 20.81, 4.419), (-20.65, 21.8, 4.419), (-20.92, 21.24, 5.303), (-6.725, 4.886, 29.26), (-18.17, 13.2, 20.52), (2.569, 7.906, 29.26), (6.939, 21.36, 20.52), (0.2137, 26.24, 15.38), (-15.6, 21.1, 15.38), (-24.89, 8.312, 15.38), (-29.18, 4.886, -7.071), (-26.48, 13.2, 7.071), (-13.66, 26.24, -7.071), (4.37, 29.26, 7.071), (-4.37, 29.26, -7.071), (13.66, 26.24, 7.071), (20.73, 21.1, -7.071), (-25.02, 7.906, -15.38), (-15.25, 21.36, -15.38), (-0.2137, 26.24, -15.38), (15.6, 21.1, -15.38), (-22.45, -1.03e-06, -20.52), (-8.313, -1.412e-06, -29.26), (-6.939, 21.36, -20.52), (-2.569, 7.906, -29.26), (18.17, 13.2, -20.52), (6.725, 4.886, -29.26), (-10.88, 17.68, 21.76), (-4.156, 12.79, 26.9), (-1.588, 20.7, 21.76), (-20.17, 4.886, 21.76), (-28.49, 4.886, 8.313), (-4.156, 28.6, 8.313), (-13.45, 25.58, 8.313), (-9.294, 28.6, -1.855e-06), (-25.92, 12.79, -8.313), (-20.17, 20.7, -8.313), (4.156, 28.6, -8.313), (9.294, 28.6, -1.043e-06), (13.45, 25.58, -8.313), (-13.45, 15.81, -21.76), (-19.19, 7.906, -21.76), (-10.88, 7.906, -26.9), (10.88, 17.68, -21.76), (1.588, 20.7, -21.76), (4.156, 12.79, -26.9), (-19.08, 24.81, 0.4419)], [], [(9, 13, 12), (3, 12, 13), (18, 3, 13), (13, 17, 18), (21, 18, 5), (30, 25, 19), (26, 32, 10), (25, 35, 1), (34, 26, 1), (31, 40, 19), (40, 27, 19), (27, 39, 19), (39, 30, 19), (32, 41, 10), (41, 28, 10), (28, 42, 10), (42, 33, 10), (51, 36, 45), (45, 40, 51), (31, 51, 40), (40, 45, 27), (51, 31, 52), (52, 53, 51), (36, 51, 53), (53, 52, 33), (42, 28, 46), (46, 53, 42), (33, 42, 53), (53, 46, 36), (54, 36, 46), (46, 48, 54), (37, 54, 48), (48, 46, 28), (54, 37, 55), (55, 56, 54), (36, 54, 56), (56, 55, 38), (49, 27, 45), (45, 56, 49), (38, 49, 56), (56, 45, 36), (50, 38, 55), (55, 47, 50), (29, 50, 47), (47, 55, 37), (30, 57, 25), (57, 35, 25), (57, 30, 58), (58, 59, 57), (35, 57, 59), (59, 58, 38), (50, 29, 44), (44, 59, 50), (38, 50, 59), (59, 44, 35), (49, 38, 58), (58, 39, 49), (27, 49, 39), (39, 58, 30), (60, 34, 43), (43, 47, 60), (37, 60, 47), (47, 43, 29), (60, 37, 61), (61, 62, 60), (34, 60, 62), (62, 61, 32), (34, 62, 26), (62, 32, 26), (41, 32, 61), (61, 48, 41), (28, 41, 48), (48, 61, 37), (35, 44, 1), (44, 29, 1), (29, 43, 1), (43, 34, 1), (68, 10, 87), (87, 64, 68), (1, 68, 64), (64, 87, 8), (88, 8, 87), (87, 89, 88), (9, 88, 89), (89, 87, 10), (67, 2, 66), (66, 89, 67), (10, 67, 89), (89, 66, 9), (88, 9, 65), (65, 63, 88), (8, 88, 63), (65, 0, 63), (90, 11, 69), (69, 64, 90), (8, 90, 64), (64, 69, 1), (9, 66, 13), (66, 2, 13), (0, 65, 12), (65, 9, 12), (91, 14, 71), (71, 69, 91), (11, 91, 69), (69, 71, 1), (92, 16, 73), (73, 67, 92), (10, 92, 67), (67, 73, 2), (92, 10, 93), (93, 94, 92), (16, 92, 94), (94, 93, 15), (72, 4, 74), (74, 94, 72), (15, 72, 94), (94, 74, 16), (17, 76, 18), (76, 5, 18), (2, 75, 13), (75, 17, 13), (77, 19, 95), (95, 70, 77), (6, 77, 70), (70, 95, 14), (78, 4, 72), (72, 96, 78), (19, 78, 96), (96, 72, 15), (79, 20, 97), (97, 74, 79), (4, 79, 74), (74, 97, 16), (98, 16, 97), (97, 99, 98), (17, 98, 99), (99, 97, 20), (80, 5, 76), (76, 99, 80), (20, 80, 99), (99, 76, 17), (98, 17, 75), (75, 73, 98), (16, 98, 73), (73, 75, 2), (100, 23, 83), (83, 78, 100), (19, 100, 78), (78, 83, 4), (100, 19, 101), (101, 102, 100), (23, 100, 102), (102, 101, 22), (82, 7, 84), (84, 102, 82), (22, 82, 102), (102, 84, 23), (81, 22, 101), (101, 77, 81), (6, 81, 77), (77, 101, 19), (103, 24, 85), (85, 80, 103), (20, 103, 80), (80, 85, 5), (103, 20, 104), (104, 105, 103), (24, 103, 105), (105, 104, 23), (84, 7, 86), (86, 105, 84), (23, 84, 105), (105, 86, 24), (83, 23, 104), (104, 79, 83), (4, 83, 79), (79, 104, 20), (5, 85, 21), (85, 24, 21), (14, 95, 25), (95, 19, 25), (1, 71, 25), (71, 14, 25), (10, 68, 26), (68, 1, 26), (19, 96, 31), (96, 15, 31), (15, 93, 33), (93, 10, 33), (52, 106, 33), (106, 15, 33), (15, 106, 31), (106, 52, 31)])
me_sphere.use_remesh_preserve_volume = False
me_sphere.use_remesh_preserve_attributes = False
me_sphere.use_mirror_vertex_groups = False
me_sphere.update()

# ---- objects
ob_cylinder = bpy.data.objects.new('Cylinder', me_cylinder)
ob_cube_002 = bpy.data.objects.new('Cube.002', me_cube_005)
ob_cube_001 = bpy.data.objects.new('Cube.001', me_cube_001)
ob_plane_002 = bpy.data.objects.new('Plane.002', me_plane_003)
ob_plane_001 = bpy.data.objects.new('Plane.001', me_plane_001)
ob_cube_003 = bpy.data.objects.new('Cube.003', me_cube_004)
ob_plane_006 = bpy.data.objects.new('Plane.006', me_plane_017)
ob_plane = bpy.data.objects.new('Plane', me_plane)
ob_cube = bpy.data.objects.new('Cube', me_cube)
ob_cylinder_002 = bpy.data.objects.new('Cylinder.002', me_cylinder_004)
ob_cylinder_001 = bpy.data.objects.new('Cylinder.001', me_cylinder_002)
ob_camera = bpy.data.objects.new('Camera', cam_camera_001)
ob_sphere = bpy.data.objects.new('Sphere', me_sphere)
ob_lamp_001 = bpy.data.objects.new('Lamp.001', light_lamp)

# ---- transforms, parenting, visibility, modifiers, constraints
ob_cylinder.location = (-0.02381, -1.346, 0.7726)
ob_cylinder.rotation_euler = (1.571, -0.0, -0.0)
ob_cylinder.lock_rotations_4d = False
ob_cylinder.empty_display_type = 'ARROWS'
ob_cylinder.color = (0.0, 0.0, 0.0, 1.0)
ob_cylinder.lineart.crease_threshold = 0.0
ob_cube_002.location = (-0.1291, 5.001, 0.6088)
ob_cube_002.rotation_euler = (1.571, -4.266e-17, 1.571)
ob_cube_002.scale = (-1.0, 0.902, -1.0)
ob_cube_002.lock_rotations_4d = False
ob_cube_002.empty_display_type = 'ARROWS'
ob_cube_002.color = (0.0, 0.0, 0.0, 1.0)
ob_cube_002.lineart.crease_threshold = 0.0
ob_cube_001.location = (0.08966, -1.509, 0.6088)
ob_cube_001.rotation_euler = (1.571, -4.266e-17, 1.571)
ob_cube_001.scale = (1.0, 0.902, 1.0)
ob_cube_001.lock_rotations_4d = False
ob_cube_001.empty_display_type = 'ARROWS'
ob_cube_001.color = (0.0, 0.0, 0.0, 1.0)
ob_cube_001.lineart.crease_threshold = 0.0
ob_plane_002.location = (-0.06021, 2.874, 3.204)
ob_plane_002.rotation_euler = (1.571, -0.0, -0.0)
ob_plane_002.lock_rotations_4d = False
ob_plane_002.empty_display_type = 'ARROWS'
ob_plane_002.color = (0.0, 0.0, 0.0, 1.0)
ob_plane_002.lineart.crease_threshold = 0.0
ob_plane_001.location = (-1.991, -1.12, 1.132)
ob_plane_001.rotation_euler = (1.571, 1.863e-09, -11.0)
ob_plane_001.scale = (0.8481, 1.0, 1.0)
ob_plane_001.lock_rotations_4d = False
ob_plane_001.empty_display_type = 'ARROWS'
ob_plane_001.color = (0.0, 0.0, 0.0, 1.0)
ob_plane_001.lineart.crease_threshold = 0.0
ob_cube_003.location = (-0.04602, 1.756, 3.842)
ob_cube_003.rotation_euler = (1.571, 1.863e-09, -4.712)
ob_cube_003.scale = (0.8481, 1.0, 0.4581)
ob_cube_003.lock_rotations_4d = False
ob_cube_003.empty_display_type = 'ARROWS'
ob_cube_003.color = (0.0, 0.0, 0.0, 1.0)
ob_cube_003.lineart.crease_threshold = 0.0
ob_plane_006.location = (-0.04602, 1.724, 2.514)
ob_plane_006.rotation_euler = (1.571, 1.863e-09, -4.712)
ob_plane_006.scale = (0.8481, 1.0, 1.0)
ob_plane_006.lock_rotations_4d = False
ob_plane_006.empty_display_type = 'ARROWS'
ob_plane_006.color = (0.0, 0.0, 0.0, 1.0)
ob_plane_006.lineart.crease_threshold = 0.0
ob_plane.location = (0.04367, -1.12, 1.132)
ob_plane.rotation_euler = (1.571, 1.863e-09, -11.0)
ob_plane.scale = (0.8481, 1.0, 1.0)
ob_plane.lock_rotations_4d = False
ob_plane.empty_display_type = 'ARROWS'
ob_plane.color = (0.0, 0.0, 0.0, 1.0)
ob_plane.lineart.crease_threshold = 0.0
ob_cube.location = (-0.5724, 1.666, 1.132)
ob_cube.rotation_euler = (1.571, 1.863e-09, -11.0)
ob_cube.scale = (0.8481, 1.0, 0.8639)
ob_cube.lock_rotations_4d = False
ob_cube.empty_display_type = 'ARROWS'
ob_cube.color = (0.0, 0.0, 0.0, 1.0)
ob_cube.lineart.crease_threshold = 0.0
ob_cylinder_002.location = (-0.7412, 3.227, 0.1958)
ob_cylinder_002.rotation_euler = (1.571, 1.863e-09, -11.0)
ob_cylinder_002.scale = (0.8719, 1.0, 1.087)
ob_cylinder_002.lock_rotations_4d = False
ob_cylinder_002.empty_display_type = 'ARROWS'
ob_cylinder_002.color = (0.0, 0.0, 0.0, 1.0)
ob_cylinder_002.lineart.crease_threshold = 0.0
ob_cylinder_001.location = (-0.7412, -0.3619, 0.1958)
ob_cylinder_001.rotation_euler = (1.571, 1.863e-09, -11.0)
ob_cylinder_001.scale = (0.8719, 1.0, 1.087)
ob_cylinder_001.lock_rotations_4d = False
ob_cylinder_001.empty_display_type = 'ARROWS'
ob_cylinder_001.color = (0.0, 0.0, 0.0, 1.0)
ob_cylinder_001.lineart.crease_threshold = 0.0
ob_camera.location = (10.0, -10.0, 10.0)
ob_camera.rotation_euler = (1.047, 0.0, 0.7854)
ob_camera.lock_rotations_4d = False
ob_camera.empty_display_type = 'ARROWS'
ob_camera.color = (0.0, 0.0, 0.0, 1.0)
ob_camera.lineart.crease_threshold = 0.0
ob_sphere.location = (-0.02993, 0.1261, 0.07312)
ob_sphere.rotation_euler = (1.571, -0.0, 1.571)
ob_sphere.lock_rotations_4d = False
ob_sphere.empty_display_type = 'ARROWS'
ob_sphere.color = (0.0, 0.0, 0.0, 1.0)
ob_sphere.show_instancer_for_render = False
ob_sphere.instance_type = 'VERTS'
ob_sphere.use_instance_vertices_rotation = True
ob_sphere.lineart.crease_threshold = 0.0
ob_lamp_001.parent = ob_sphere
ob_lamp_001.matrix_parent_inverse = Matrix(((-4.371e-08, 1.0, -2.118e-22, -0.1261), (4.371e-08, 1.911e-15, 1.0, -0.07312), (1.0, 4.371e-08, -4.371e-08, 0.02993), (0.0, 0.0, 0.0, 1.0)))
ob_lamp_001.location = (-0.02993, 0.1261, 0.07312)
ob_lamp_001.rotation_euler = (1.571, -0.0, 1.571)
ob_lamp_001.lock_rotations_4d = False
ob_lamp_001.empty_display_type = 'ARROWS'
ob_lamp_001.color = (0.0, 0.0, 0.0, 1.0)
ob_lamp_001.lineart.crease_threshold = 0.0

# ---- collection membership
col_collection_1.objects.link(ob_cylinder)
col_collection_1.objects.link(ob_cube_002)
col_collection_1.objects.link(ob_cube_001)
col_collection_1.objects.link(ob_plane_002)
col_collection_1.objects.link(ob_plane_001)
col_collection_1.objects.link(ob_cube_003)
col_collection_1.objects.link(ob_plane_006)
col_collection_1.objects.link(ob_plane)
col_collection_1.objects.link(ob_cube)
col_collection_1.objects.link(ob_cylinder_002)
col_collection_1.objects.link(ob_cylinder_001)
col_collection_2.objects.link(ob_camera)
col_collection_3.objects.link(ob_sphere)
col_collection_3.objects.link(ob_lamp_001)

# ---- scene / render settings (as saved in the file)
scene.camera = ob_camera
scene.frame_start = 1; scene.frame_end = 250; scene.frame_set(1)
scene.render.engine = 'BLENDER_EEVEE_NEXT'
scene.render.image_settings.color_mode = 'RGB'
scene.render.image_settings.compression = 90
scene.render.resolution_x = 128
scene.render.resolution_y = 128
scene.render.pixel_aspect_x = 100.0
scene.render.pixel_aspect_y = 100.0
scene.render.fps = 25
scene.render.dither_intensity = 0.0
scene.render.use_compositing = False
scene.render.use_sequencer = False
scene.render.bake_margin = 2
scene.render.bake_bias = 0.0
scene.render.use_stamp_time = False
scene.render.use_stamp_date = False
scene.render.use_stamp_frame = False
scene.render.use_stamp_camera = False
scene.render.use_stamp_scene = False
scene.render.use_stamp_filename = False
scene.render.use_stamp_render_time = False
scene.render.stamp_font_size = 0
scene.cycles.use_denoising = False
scene.cycles.samples = 10
scene.cycles.sampling_pattern = 'TABULATED_SOBOL'
scene.cycles.light_sampling_threshold = 0.0
scene.cycles.use_adaptive_sampling = False
scene.cycles.use_light_tree = False
scene.cycles.blur_glossy = 0.0
scene.cycles.volume_bounces = 1
scene.cycles.pixel_filter_type = 'GAUSSIAN'
scene.cycles.sample_clamp_indirect = 0.0
scene.view_settings.view_transform = 'Raw'
bpy.context.view_layer.update()
